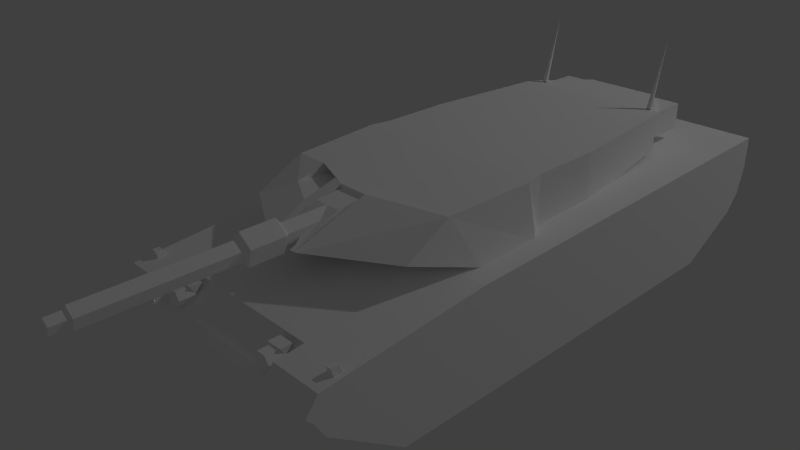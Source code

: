 # Source: Leopard.blend  (saved by Blender 2.75.0; exported with 4.5.12 LTS)
import bpy
from mathutils import Matrix  # noqa: F401  (used for matrix-valued properties, if any)

bpy.ops.wm.read_factory_settings(use_empty=True)
scene = bpy.context.scene
scene.name = 'Scene'

# ---- collections
col_collection_1 = bpy.data.collections.new('Collection 1'); scene.collection.children.link(col_collection_1)

# ---- materials (node trees are filled in below, after node groups)
mat_gr_turret = bpy.data.materials.new('GR_Turret')
mat_gr_turret.alpha_threshold = 0.0
mat_gr_turret.use_transparent_shadow = False
mat_gr_turret.diffuse_color = (1.0, 1.0, 1.0, 1.0)
mat_gr_turret.specular_color = (0.2, 0.2, 0.2)
mat_gr_turret.roughness = 0.5
mat_gr_hull = bpy.data.materials.new('GR_Hull')
mat_gr_hull.alpha_threshold = 0.0
mat_gr_hull.use_transparent_shadow = False
mat_gr_hull.diffuse_color = (1.0, 1.0, 1.0, 1.0)
mat_gr_hull.specular_color = (0.2, 0.2, 0.2)
mat_gr_hull.roughness = 0.5
mat_gr_barrel = bpy.data.materials.new('GR_Barrel')
mat_gr_barrel.alpha_threshold = 0.0
mat_gr_barrel.use_transparent_shadow = False
mat_gr_barrel.diffuse_color = (1.0, 1.0, 1.0, 1.0)
mat_gr_barrel.specular_color = (0.2, 0.2, 0.2)
mat_gr_barrel.roughness = 0.5

# ---- material node trees

# ---- world
world_world = bpy.data.worlds.new('World'); scene.world = world_world
world_world.color = (0.05088, 0.05088, 0.05088)
world_world.use_sun_shadow = False
world_world.sun_shadow_jitter_overblur = 0.0
world_world.cycles.sampling_method = 'MANUAL'
world_world.cycles.sample_map_resolution = 256

# ---- cameras
cam_camera = bpy.data.cameras.new('Camera')
cam_camera.clip_end = 100.0
cam_camera.lens = 35.0
cam_camera.sensor_width = 32.0
cam_camera.sensor_height = 18.0
cam_camera.ortho_scale = 7.314
cam_camera.dof.focus_distance = 0.0
cam_camera.dof.aperture_fstop = 128.0

# ---- lights
light_spot_001 = bpy.data.lights.new('Spot.001', 'SPOT')
light_spot_001.transmission_factor = 0.0
light_spot_001.energy = 100.0
light_spot_001.shadow_buffer_clip_start = 0.5
light_spot_001.shadow_soft_size = 0.1
light_spot_001.shadow_maximum_resolution = 0.006
light_spot_001.use_absolute_resolution = True
light_spot_001.spot_size = 0.5236
light_spot_001.cycles.use_multiple_importance_sampling = False
light_spot = bpy.data.lights.new('Spot', 'SPOT')
light_spot.transmission_factor = 0.0
light_spot.energy = 100.0
light_spot.shadow_buffer_clip_start = 0.5
light_spot.shadow_soft_size = 0.1
light_spot.shadow_maximum_resolution = 0.006
light_spot.use_absolute_resolution = True
light_spot.spot_size = 0.5236
light_spot.cycles.use_multiple_importance_sampling = False
light_lamp = bpy.data.lights.new('Lamp', 'POINT')
light_lamp.transmission_factor = 0.0
light_lamp.cutoff_distance = 30.0
light_lamp.energy = 100.0
light_lamp.shadow_buffer_clip_start = 1.001
light_lamp.shadow_soft_size = 0.1
light_lamp.shadow_maximum_resolution = 0.006
light_lamp.use_absolute_resolution = True
light_lamp.cycles.use_multiple_importance_sampling = False

# ---- meshes
me_gr_turret = bpy.data.meshes.new('GR_Turret')
me_gr_turret.from_pydata([(-0.2686, -0.5531, 0.6692), (-0.2539, -0.4664, 0.6571), (-0.2539, -0.4664, 0.6268), (-0.2795, -0.6712, 0.6268), (-0.2686, -0.5531, 0.6692), (-0.2539, -0.4664, 0.6268), (-0.1295, -0.6082, 0.6692), (-0.1222, -0.5216, 0.6571), (-0.2539, -0.4664, 0.6571), (-0.2686, -0.5531, 0.6692), (-0.1295, -0.6082, 0.6692), (-0.2539, -0.4664, 0.6571), (-0.1295, -0.7579, 0.6268), (-0.1222, -0.5216, 0.6268), (-0.1222, -0.5216, 0.6571), (-0.1295, -0.6082, 0.6692), (-0.1295, -0.7579, 0.6268), (-0.1222, -0.5216, 0.6571), (-0.2795, -0.6712, 0.6268), (-0.2539, -0.4664, 0.6268), (-0.1222, -0.5216, 0.6268), (-0.1295, -0.7579, 0.6268), (-0.2795, -0.6712, 0.6268), (-0.1222, -0.5216, 0.6268), (-0.1222, -0.5216, 0.6571), (-0.1222, -0.5216, 0.6268), (-0.2539, -0.4664, 0.6268), (-0.2539, -0.4664, 0.6571), (-0.1222, -0.5216, 0.6571), (-0.2539, -0.4664, 0.6268), (-0.07466, -0.6319, 0.6692), (-0.1295, -0.6082, 0.6692), (-0.2686, -0.5531, 0.6692), (0.0607, -0.6319, 0.6692), (-0.07466, -0.6319, 0.6692), (-0.2686, -0.5531, 0.6692), (0.3973, -0.5531, 0.6692), (0.0607, -0.6319, 0.6692), (-0.2686, -0.5531, 0.6692), (0.3973, -0.5531, 0.6692), (-0.2686, -0.5531, 0.6692), (-0.4112, -0.5531, 0.6692), (0.4192, -0.1592, 0.6813), (0.3973, -0.5531, 0.6692), (-0.4112, -0.5531, 0.6692), (-0.4332, -0.1592, 0.6813), (0.4192, -0.1592, 0.6813), (-0.4112, -0.5531, 0.6692), (0.03875, -0.6319, 0.4734), (0.05339, -0.6319, 0.4734), (0.05339, -0.6319, 0.653), (0.03875, -0.6319, 0.5683), (0.03875, -0.6319, 0.4734), (0.05339, -0.6319, 0.653), (0.01315, -0.6319, 0.5945), (0.03875, -0.6319, 0.5683), (0.05339, -0.6319, 0.653), (-0.0271, -0.6319, 0.5945), (0.01315, -0.6319, 0.5945), (0.05339, -0.6319, 0.653), (-0.06734, -0.6319, 0.4734), (-0.05271, -0.6319, 0.4734), (-0.05271, -0.6319, 0.5683), (-0.06734, -0.6319, 0.653), (-0.06734, -0.6319, 0.4734), (-0.05271, -0.6319, 0.5683), (-0.06734, -0.6319, 0.653), (-0.05271, -0.6319, 0.5683), (-0.0271, -0.6319, 0.5945), (-0.06734, -0.6319, 0.653), (-0.0271, -0.6319, 0.5945), (0.05339, -0.6319, 0.653), (0.05339, -0.6319, 0.4734), (0.03875, -0.6319, 0.4734), (0.03875, -0.75, 0.4855), (0.05339, -0.75, 0.4855), (0.05339, -0.6319, 0.4734), (0.03875, -0.75, 0.4855), (-0.05271, -0.75, 0.4855), (-0.05271, -0.6319, 0.4734), (-0.06734, -0.6319, 0.4734), (-0.06734, -0.75, 0.4855), (-0.05271, -0.75, 0.4855), (-0.06734, -0.6319, 0.4734), (0.03875, -0.75, 0.4855), (0.03875, -0.9549, 0.5582), (0.05339, -0.9549, 0.5582), (0.05339, -0.75, 0.4855), (0.03875, -0.75, 0.4855), (0.05339, -0.9549, 0.5582), (-0.06734, -0.75, 0.4855), (-0.06734, -0.9549, 0.5582), (-0.05271, -0.9549, 0.5582), (-0.05271, -0.75, 0.4855), (-0.06734, -0.75, 0.4855), (-0.05271, -0.9549, 0.5582), (-0.05271, -0.9312, 0.5683), (-0.05271, -0.9549, 0.5582), (-0.06734, -0.9549, 0.5582), (-0.0271, -0.8761, 0.5945), (-0.05271, -0.9312, 0.5683), (-0.06734, -0.9549, 0.5582), (0.05339, -0.9549, 0.5582), (0.03875, -0.9549, 0.5582), (0.03875, -0.9312, 0.5683), (0.05339, -0.9549, 0.5582), (0.03875, -0.9312, 0.5683), (0.01315, -0.8761, 0.5945), (0.05339, -0.75, 0.645), (0.05339, -0.9549, 0.5582), (0.01315, -0.8761, 0.5945), (0.05339, -0.75, 0.645), (0.01315, -0.8761, 0.5945), (-0.0271, -0.8761, 0.5945), (-0.06734, -0.75, 0.645), (0.05339, -0.75, 0.645), (-0.0271, -0.8761, 0.5945), (-0.06734, -0.75, 0.645), (-0.0271, -0.8761, 0.5945), (-0.06734, -0.9549, 0.5582), (-0.06734, -0.75, 0.4855), (-0.06734, -0.6319, 0.4734), (-0.06734, -0.6319, 0.653), (-0.06734, -0.9549, 0.5582), (-0.06734, -0.75, 0.4855), (-0.06734, -0.6319, 0.653), (-0.06734, -0.75, 0.645), (-0.06734, -0.9549, 0.5582), (-0.06734, -0.6319, 0.653), (0.05339, -0.6319, 0.4734), (0.05339, -0.75, 0.4855), (0.05339, -0.9549, 0.5582), (0.05339, -0.6319, 0.653), (0.05339, -0.6319, 0.4734), (0.05339, -0.9549, 0.5582), (0.05339, -0.75, 0.645), (0.05339, -0.6319, 0.653), (0.05339, -0.9549, 0.5582), (0.05339, -0.6319, 0.653), (0.05339, -0.75, 0.645), (-0.06734, -0.75, 0.645), (-0.06734, -0.6319, 0.653), (0.05339, -0.6319, 0.653), (-0.06734, -0.75, 0.645), (-0.05271, -0.75, 0.4855), (-0.05271, -0.9549, 0.5582), (-0.05271, -0.9312, 0.5683), (-0.05271, -0.6319, 0.4734), (-0.05271, -0.75, 0.4855), (-0.05271, -0.9312, 0.5683), (-0.05271, -0.6319, 0.5683), (-0.05271, -0.6319, 0.4734), (-0.05271, -0.9312, 0.5683), (0.03875, -0.9549, 0.5582), (0.03875, -0.75, 0.4855), (0.03875, -0.6319, 0.4734), (0.03875, -0.9312, 0.5683), (0.03875, -0.9549, 0.5582), (0.03875, -0.6319, 0.4734), (0.03875, -0.6319, 0.5683), (0.03875, -0.9312, 0.5683), (0.03875, -0.6319, 0.4734), (0.01315, -0.6319, 0.5945), (0.01315, -0.8761, 0.5945), (0.03875, -0.9312, 0.5683), (0.03875, -0.6319, 0.5683), (0.01315, -0.6319, 0.5945), (0.03875, -0.9312, 0.5683), (0.01315, -0.8761, 0.5945), (0.01315, -0.6319, 0.5945), (-0.0271, -0.6319, 0.5945), (-0.0271, -0.8761, 0.5945), (0.01315, -0.8761, 0.5945), (-0.0271, -0.6319, 0.5945), (-0.0271, -0.8761, 0.5945), (-0.0271, -0.6319, 0.5945), (-0.05271, -0.6319, 0.5683), (-0.05271, -0.9312, 0.5683), (-0.0271, -0.8761, 0.5945), (-0.05271, -0.6319, 0.5683), (-0.2942, 0.9201, 0.976), (-0.3015, 0.8414, 0.6813), (-0.2832, 0.8414, 0.6813), (-0.2942, 0.9201, 0.976), (-0.2832, 0.8256, 0.6833), (-0.3015, 0.8256, 0.6833), (-0.2942, 0.9201, 0.976), (-0.3015, 0.8256, 0.6833), (-0.3015, 0.8414, 0.6813), (-0.2942, 0.9201, 0.976), (-0.2832, 0.8414, 0.6813), (-0.2832, 0.8256, 0.6833), (0.2802, 0.9201, 0.976), (0.2692, 0.8414, 0.6813), (0.2875, 0.8414, 0.6813), (0.2802, 0.9201, 0.976), (0.2875, 0.8256, 0.6833), (0.2692, 0.8256, 0.6833), (0.2802, 0.9201, 0.976), (0.2875, 0.8414, 0.6813), (0.2875, 0.8256, 0.6833), (0.2802, 0.9201, 0.976), (0.2692, 0.8256, 0.6833), (0.2692, 0.8414, 0.6813), (0.2985, 1.046, 0.544), (0.2985, 0.8492, 0.544), (0.2985, 0.8492, 0.6611), (0.2985, 1.046, 0.6611), (0.2985, 1.046, 0.544), (0.2985, 0.8492, 0.6611), (0.1705, 1.046, 0.6611), (0.1705, 1.046, 0.544), (0.2985, 1.046, 0.544), (0.2985, 1.046, 0.6611), (0.1705, 1.046, 0.6611), (0.2985, 1.046, 0.544), (0.2985, 1.046, 0.6611), (0.2985, 0.8492, 0.6611), (0.1705, 1.046, 0.6611), (0.2985, 1.046, 0.544), (0.1705, 1.046, 0.544), (0.2985, 0.8492, 0.544), (-0.3125, 0.8492, 0.6611), (-0.3125, 0.8492, 0.544), (-0.3125, 1.046, 0.544), (-0.3125, 1.046, 0.6611), (-0.3125, 0.8492, 0.6611), (-0.3125, 1.046, 0.544), (-0.1844, 1.046, 0.544), (-0.1844, 1.046, 0.6611), (-0.3125, 1.046, 0.6611), (-0.3125, 1.046, 0.544), (-0.1844, 1.046, 0.544), (-0.3125, 1.046, 0.6611), (-0.3125, 1.046, 0.6611), (-0.1844, 1.046, 0.6611), (-0.3125, 0.8492, 0.6611), (-0.3125, 1.046, 0.544), (-0.3125, 0.8492, 0.544), (-0.1844, 1.046, 0.544), (-0.4185, -0.7579, 0.5622), (-0.2795, -0.6712, 0.6268), (-0.1295, -0.7579, 0.6268), (-0.07831, -0.9549, 0.5622), (-0.4185, -0.7579, 0.5622), (-0.1295, -0.7579, 0.6268), (-0.4112, -0.5531, 0.6692), (-0.2686, -0.5531, 0.6692), (-0.2795, -0.6712, 0.6268), (-0.4185, -0.7579, 0.5622), (-0.4112, -0.5531, 0.6692), (-0.2795, -0.6712, 0.6268), (-0.1295, -0.7579, 0.6268), (-0.1295, -0.6082, 0.6692), (-0.07466, -0.6319, 0.6692), (-0.07831, -0.9549, 0.5622), (-0.1295, -0.7579, 0.6268), (-0.07466, -0.6319, 0.6692), (-0.4734, -0.4507, 0.4613), (-0.4112, -0.5531, 0.6692), (-0.4185, -0.7579, 0.5622), (-0.07466, -0.6319, 0.6692), (-0.07466, -0.6319, 0.4613), (-0.07831, -0.9549, 0.5622), (-0.4734, -0.4507, 0.4613), (-0.4185, -0.7579, 0.5622), (-0.07831, -0.9549, 0.5622), (-0.07466, -0.6319, 0.4613), (-0.4734, -0.4507, 0.4613), (-0.07831, -0.9549, 0.5622), (0.0607, -0.6319, 0.4613), (0.06436, -0.9549, 0.5582), (0.4046, -0.7579, 0.5622), (0.4595, -0.4507, 0.4613), (0.0607, -0.6319, 0.4613), (0.4046, -0.7579, 0.5622), (0.0607, -0.6319, 0.4613), (0.0607, -0.6319, 0.6692), (0.06436, -0.9549, 0.5582), (0.3973, -0.5531, 0.6692), (0.4046, -0.7579, 0.5622), (0.06436, -0.9549, 0.5582), (0.0607, -0.6319, 0.6692), (0.3973, -0.5531, 0.6692), (0.06436, -0.9549, 0.5582), (0.3973, -0.5531, 0.6692), (0.4595, -0.4507, 0.4613), (0.4046, -0.7579, 0.5622), (0.0607, -0.6319, 0.4613), (-0.07466, -0.6319, 0.4613), (-0.07466, -0.6319, 0.6692), (0.0607, -0.6319, 0.6692), (0.0607, -0.6319, 0.4613), (-0.07466, -0.6319, 0.6692), (0.4595, -0.1592, 0.4613), (0.4595, -0.4507, 0.4613), (0.3973, -0.5531, 0.6692), (0.4192, -0.1592, 0.6813), (0.4595, -0.1592, 0.4613), (0.3973, -0.5531, 0.6692), (-0.4734, -0.4507, 0.4613), (-0.4734, -0.1592, 0.4613), (-0.4332, -0.1592, 0.6813), (-0.4112, -0.5531, 0.6692), (-0.4734, -0.4507, 0.4613), (-0.4332, -0.1592, 0.6813), (0.4009, -0.07251, 0.4613), (0.4595, -0.1592, 0.4613), (0.4192, -0.1592, 0.6813), (0.4009, -0.07251, 0.6813), (0.4009, -0.07251, 0.4613), (0.4192, -0.1592, 0.6813), (-0.4734, -0.1592, 0.4613), (-0.4149, -0.07251, 0.4613), (-0.4149, -0.07251, 0.6813), (-0.4332, -0.1592, 0.6813), (-0.4734, -0.1592, 0.4613), (-0.4149, -0.07251, 0.6813), (0.4009, 0.2347, 0.4613), (0.4009, -0.07251, 0.4613), (0.4009, -0.07251, 0.6813), (0.4009, 0.2347, 0.6813), (0.4009, 0.2347, 0.4613), (0.4009, -0.07251, 0.6813), (-0.4149, -0.07251, 0.4613), (-0.4149, 0.2347, 0.4613), (-0.4149, 0.2347, 0.6813), (-0.4149, -0.07251, 0.6813), (-0.4149, -0.07251, 0.4613), (-0.4149, 0.2347, 0.6813), (0.3424, 0.7941, 0.5178), (0.4009, 0.2347, 0.4613), (0.4009, 0.2347, 0.6813), (0.3424, 0.7941, 0.6813), (0.3424, 0.7941, 0.5178), (0.4009, 0.2347, 0.6813), (-0.4149, 0.2347, 0.4613), (-0.3564, 0.7941, 0.5178), (-0.3564, 0.7941, 0.6813), (-0.4149, 0.2347, 0.6813), (-0.4149, 0.2347, 0.4613), (-0.3564, 0.7941, 0.6813), (-0.1771, 1.054, 0.5299), (0.1631, 1.054, 0.5299), (0.1631, 1.054, 0.6692), (-0.1771, 1.054, 0.6692), (-0.1771, 1.054, 0.5299), (0.1631, 1.054, 0.6692), (0.1631, 1.054, 0.5299), (0.3424, 0.7941, 0.5178), (0.3424, 0.7941, 0.6813), (0.1631, 1.054, 0.6692), (0.1631, 1.054, 0.5299), (0.3424, 0.7941, 0.6813), (-0.3564, 0.7941, 0.5178), (-0.1771, 1.054, 0.5299), (-0.1771, 1.054, 0.6692), (-0.3564, 0.7941, 0.6813), (-0.3564, 0.7941, 0.5178), (-0.1771, 1.054, 0.6692), (-0.1771, 1.054, 0.5299), (-0.3564, 0.7941, 0.5178), (0.3424, 0.7941, 0.5178), (0.1631, 1.054, 0.5299), (-0.1771, 1.054, 0.5299), (0.3424, 0.7941, 0.5178), (0.3424, 0.7941, 0.6813), (-0.3564, 0.7941, 0.6813), (-0.1771, 1.054, 0.6692), (0.1631, 1.054, 0.6692), (0.3424, 0.7941, 0.6813), (-0.1771, 1.054, 0.6692), (-0.3564, 0.7941, 0.5178), (-0.4149, 0.2347, 0.4613), (0.4009, 0.2347, 0.4613), (0.3424, 0.7941, 0.5178), (-0.3564, 0.7941, 0.5178), (0.4009, 0.2347, 0.4613), (0.4009, 0.2347, 0.6813), (-0.4149, 0.2347, 0.6813), (-0.3564, 0.7941, 0.6813), (0.3424, 0.7941, 0.6813), (0.4009, 0.2347, 0.6813), (-0.3564, 0.7941, 0.6813), (-0.4149, 0.2347, 0.4613), (-0.4149, -0.07251, 0.4613), (0.4009, -0.07251, 0.4613), (0.4009, 0.2347, 0.4613), (-0.4149, 0.2347, 0.4613), (0.4009, -0.07251, 0.4613), (0.4009, -0.07251, 0.6813), (-0.4149, -0.07251, 0.6813), (-0.4149, 0.2347, 0.6813), (0.4009, 0.2347, 0.6813), (0.4009, -0.07251, 0.6813), (-0.4149, 0.2347, 0.6813), (-0.4149, -0.07251, 0.4613), (-0.4734, -0.1592, 0.4613), (0.4595, -0.1592, 0.4613), (0.4009, -0.07251, 0.4613), (-0.4149, -0.07251, 0.4613), (0.4595, -0.1592, 0.4613), (0.4192, -0.1592, 0.6813), (-0.4332, -0.1592, 0.6813), (-0.4149, -0.07251, 0.6813), (0.4009, -0.07251, 0.6813), (0.4192, -0.1592, 0.6813), (-0.4149, -0.07251, 0.6813), (-0.4734, -0.1592, 0.4613), (-0.4734, -0.4507, 0.4613), (0.4595, -0.4507, 0.4613), (0.4595, -0.1592, 0.4613), (-0.4734, -0.1592, 0.4613), (0.4595, -0.4507, 0.4613), (-0.4734, -0.4507, 0.4613), (-0.07466, -0.6319, 0.4613), (0.0607, -0.6319, 0.4613), (0.4595, -0.4507, 0.4613), (-0.4734, -0.4507, 0.4613), (0.0607, -0.6319, 0.4613), (-0.008805, -0.6555, 0.542), (0.0168, -0.6555, 0.5077), (0.0351, -0.6555, 0.5541), (-0.008805, -0.6555, 0.542), (-0.03441, -0.6555, 0.5077), (0.0168, -0.6555, 0.5077), (-0.008805, -0.6555, 0.542), (-0.04905, -0.6555, 0.5541), (-0.03441, -0.6555, 0.5077), (-0.008805, -0.6555, 0.542), (-0.008805, -0.6555, 0.5844), (-0.04905, -0.6555, 0.5541), (-0.008805, -0.6555, 0.542), (0.0351, -0.6555, 0.5541), (-0.008805, -0.6555, 0.5844)], [], [(2, 1, 0), (5, 4, 3), (8, 7, 6), (11, 10, 9), (14, 13, 12), (17, 16, 15), (20, 19, 18), (23, 22, 21), (26, 25, 24), (29, 28, 27), (32, 31, 30), (35, 34, 33), (38, 37, 36), (41, 40, 39), (44, 43, 42), (47, 46, 45), (50, 49, 48), (53, 52, 51), (56, 55, 54), (59, 58, 57), (62, 61, 60), (65, 64, 63), (68, 67, 66), (71, 70, 69), (74, 73, 72), (77, 76, 75), (80, 79, 78), (83, 82, 81), (86, 85, 84), (89, 88, 87), (92, 91, 90), (95, 94, 93), (98, 97, 96), (101, 100, 99), (104, 103, 102), (107, 106, 105), (110, 109, 108), (113, 112, 111), (116, 115, 114), (119, 118, 117), (122, 121, 120), (125, 124, 123), (128, 127, 126), (131, 130, 129), (134, 133, 132), (137, 136, 135), (140, 139, 138), (143, 142, 141), (146, 145, 144), (149, 148, 147), (152, 151, 150), (155, 154, 153), (158, 157, 156), (161, 160, 159), (164, 163, 162), (167, 166, 165), (170, 169, 168), (173, 172, 171), (176, 175, 174), (179, 178, 177), (182, 181, 180), (185, 184, 183), (188, 187, 186), (191, 190, 189), (194, 193, 192), (197, 196, 195), (200, 199, 198), (203, 202, 201), (206, 205, 204), (209, 208, 207), (212, 211, 210), (215, 214, 213), (218, 217, 216), (221, 220, 219), (224, 223, 222), (227, 226, 225), (230, 229, 228), (233, 232, 231), (236, 235, 234), (239, 238, 237), (242, 241, 240), (245, 244, 243), (248, 247, 246), (251, 250, 249), (254, 253, 252), (257, 256, 255), (260, 259, 258), (263, 262, 261), (266, 265, 264), (269, 268, 267), (272, 271, 270), (275, 274, 273), (278, 277, 276), (281, 280, 279), (284, 283, 282), (287, 286, 285), (290, 289, 288), (293, 292, 291), (296, 295, 294), (299, 298, 297), (302, 301, 300), (305, 304, 303), (308, 307, 306), (311, 310, 309), (314, 313, 312), (317, 316, 315), (320, 319, 318), (323, 322, 321), (326, 325, 324), (329, 328, 327), (332, 331, 330), (335, 334, 333), (338, 337, 336), (341, 340, 339), (344, 343, 342), (347, 346, 345), (350, 349, 348), (353, 352, 351), (356, 355, 354), (359, 358, 357), (362, 361, 360), (365, 364, 363), (368, 367, 366), (371, 370, 369), (374, 373, 372), (377, 376, 375), (380, 379, 378), (383, 382, 381), (386, 385, 384), (389, 388, 387), (392, 391, 390), (395, 394, 393), (398, 397, 396), (401, 400, 399), (404, 403, 402), (407, 406, 405), (410, 409, 408), (413, 412, 411), (416, 415, 414), (419, 418, 417), (422, 421, 420), (425, 424, 423), (428, 427, 426), (431, 430, 429), (434, 433, 432)])
me_gr_turret.polygons.foreach_set('use_smooth', [0, 0, 0, 0, 0, 0, 0, 0, 0, 0, 0, 0, 0, 1, 0, 0, 0, 0, 0, 0, 0, 0, 0, 0, 0, 0, 0, 0, 0, 0, 0, 0, 0, 0, 0, 0, 0, 0, 0, 0, 0, 0, 0, 0, 0, 0, 0, 0, 0, 0, 0, 0, 0, 0, 0, 0, 0, 0, 0, 0, 0, 0, 0, 0, 0, 0, 0, 0, 0, 0, 0, 0, 0, 0, 0, 0, 0, 0, 0, 0, 0, 0, 0, 0, 0, 0, 0, 0, 0, 0, 0, 0, 0, 0, 0, 0, 0, 0, 0, 0, 0, 0, 0, 0, 0, 0, 0, 0, 0, 0, 0, 0, 0, 0, 0, 0, 0, 0, 0, 0, 0, 0, 0, 0, 0, 0, 0, 0, 0, 0, 0, 0, 0, 0, 0, 0, 0, 0, 0, 0, 0, 0, 0, 0, 0])
_uv = me_gr_turret.uv_layers.new(name='UV_Turret')
_uv.uv.foreach_set('vector', [0.6797, 0.1602, 0.6797, 0.1602, 0.6758, 0.1328, 0.6797, 0.1602, 0.6758, 0.1328, 0.6719, 0.08984, 0.6797, 0.1602, 0.7188, 0.1406, 0.7188, 0.1133, 0.6797, 0.1602, 0.7188, 0.1133, 0.6758, 0.1328, 0.7188, 0.1406, 0.7188, 0.1406, 0.7188, 0.06641, 0.7188, 0.1406, 0.7188, 0.06641, 0.7188, 0.1133, 0.7188, 0.1406, 0.6797, 0.1602, 0.6719, 0.08984, 0.7188, 0.1406, 0.6719, 0.08984, 0.7188, 0.06641, 0.6797, 0.1602, 0.7188, 0.1406, 0.7188, 0.1406, 0.6797, 0.1602, 0.7188, 0.1406, 0.6797, 0.1602, 0.6758, 0.1328, 0.7188, 0.1133, 0.7344, 0.1055, 0.6758, 0.1328, 0.7344, 0.1055, 0.7734, 0.1055, 0.6758, 0.1328, 0.7734, 0.1055, 0.8789, 0.1328, 0.6289, 0.1328, 0.6758, 0.1328, 0.8789, 0.1328, 0.6289, 0.1328, 0.8789, 0.1328, 0.8828, 0.2578, 0.6289, 0.1328, 0.8828, 0.2578, 0.625, 0.2578, 0.7734, 0.1055, 0.7734, 0.1055, 0.7656, 0.1055, 0.7734, 0.1055, 0.7656, 0.1055, 0.7656, 0.1055, 0.7734, 0.1055, 0.7656, 0.1055, 0.7578, 0.1055, 0.7734, 0.1055, 0.7578, 0.1055, 0.75, 0.1055, 0.7422, 0.1055, 0.7422, 0.1055, 0.7344, 0.1055, 0.7422, 0.1055, 0.7344, 0.1055, 0.7344, 0.1055, 0.75, 0.1055, 0.7422, 0.1055, 0.7344, 0.1055, 0.7734, 0.1055, 0.75, 0.1055, 0.7344, 0.1055, 0.7656, 0.07031, 0.7656, 0.1055, 0.7734, 0.1055, 0.7656, 0.07031, 0.7734, 0.1055, 0.7734, 0.07031, 0.7344, 0.1055, 0.7422, 0.1055, 0.7422, 0.07031, 0.7344, 0.1055, 0.7422, 0.07031, 0.7344, 0.07031, 0.7734, 0.003906, 0.7656, 0.003906, 0.7656, 0.07031, 0.7734, 0.003906, 0.7656, 0.07031, 0.7734, 0.07031, 0.7422, 0.003906, 0.7344, 0.003906, 0.7344, 0.07031, 0.7422, 0.003906, 0.7344, 0.07031, 0.7422, 0.07031, 0.7344, 0.003906, 0.7422, 0.003906, 0.7422, 0.007813, 0.7344, 0.003906, 0.7422, 0.007813, 0.75, 0.02734, 0.7656, 0.007813, 0.7656, 0.003906, 0.7734, 0.003906, 0.7578, 0.02734, 0.7656, 0.007813, 0.7734, 0.003906, 0.7578, 0.02734, 0.7734, 0.003906, 0.7734, 0.07031, 0.75, 0.02734, 0.7578, 0.02734, 0.7734, 0.07031, 0.75, 0.02734, 0.7734, 0.07031, 0.7344, 0.07031, 0.7344, 0.003906, 0.75, 0.02734, 0.7344, 0.07031, 0.7344, 0.1055, 0.7344, 0.1055, 0.7344, 0.07031, 0.7344, 0.1055, 0.7344, 0.07031, 0.7344, 0.003906, 0.7344, 0.1055, 0.7344, 0.003906, 0.7344, 0.07031, 0.7734, 0.003906, 0.7734, 0.07031, 0.7734, 0.1055, 0.7734, 0.003906, 0.7734, 0.1055, 0.7734, 0.1055, 0.7734, 0.003906, 0.7734, 0.1055, 0.7734, 0.07031, 0.7344, 0.07031, 0.7734, 0.07031, 0.7734, 0.1055, 0.7344, 0.07031, 0.7734, 0.1055, 0.7344, 0.1055, 0.7422, 0.007813, 0.7422, 0.003906, 0.7422, 0.07031, 0.7422, 0.007813, 0.7422, 0.07031, 0.7422, 0.1055, 0.7422, 0.007813, 0.7422, 0.1055, 0.7422, 0.1055, 0.7656, 0.1055, 0.7656, 0.07031, 0.7656, 0.003906, 0.7656, 0.1055, 0.7656, 0.003906, 0.7656, 0.007813, 0.7656, 0.1055, 0.7656, 0.007813, 0.7656, 0.1055, 0.7656, 0.007813, 0.7578, 0.02734, 0.7578, 0.1055, 0.7656, 0.007813, 0.7578, 0.1055, 0.7656, 0.1055, 0.75, 0.1055, 0.7578, 0.1055, 0.7578, 0.02734, 0.75, 0.1055, 0.7578, 0.02734, 0.75, 0.02734, 0.7422, 0.1055, 0.75, 0.1055, 0.75, 0.02734, 0.7422, 0.1055, 0.75, 0.02734, 0.7422, 0.007813, 0.668, 0.5742, 0.6641, 0.5742, 0.668, 0.6016, 0.6641, 0.5664, 0.668, 0.5664, 0.668, 0.6016, 0.6641, 0.5742, 0.6641, 0.5664, 0.668, 0.6016, 0.668, 0.5664, 0.668, 0.5742, 0.668, 0.6016, 0.8438, 0.5742, 0.8398, 0.5742, 0.8398, 0.6016, 0.8398, 0.5664, 0.8438, 0.5664, 0.8398, 0.6016, 0.8438, 0.5664, 0.8438, 0.5742, 0.8398, 0.6016, 0.8398, 0.5742, 0.8398, 0.5664, 0.8398, 0.6016, 0.9492, 0.7539, 0.9492, 0.7148, 0.9922, 0.7148, 0.9492, 0.7539, 0.9922, 0.7148, 0.9922, 0.7539, 0.3242, 0.6914, 0.3828, 0.6914, 0.3828, 0.7578, 0.3242, 0.6914, 0.3828, 0.7578, 0.3242, 0.7578, 0.8086, 0.6367, 0.8477, 0.5742, 0.8477, 0.6367, 0.8477, 0.5742, 0.8086, 0.6367, 0.8477, 0.6367, 0.9922, 0.7148, 0.9492, 0.7148, 0.9492, 0.7539, 0.9922, 0.7148, 0.9492, 0.7539, 0.9922, 0.7539, 0.6133, 0.7578, 0.5508, 0.7578, 0.5508, 0.6914, 0.6133, 0.7578, 0.5508, 0.6914, 0.6133, 0.6914, 0.6602, 0.5742, 0.6992, 0.6367, 0.6602, 0.6367, 0.6992, 0.6367, 0.6602, 0.5742, 0.6602, 0.6367, 0.7188, 0.06641, 0.6719, 0.08984, 0.6289, 0.06641, 0.7188, 0.06641, 0.6289, 0.06641, 0.7305, 0.003906, 0.6719, 0.08984, 0.6758, 0.1328, 0.6289, 0.1328, 0.6719, 0.08984, 0.6289, 0.1328, 0.6289, 0.06641, 0.7344, 0.1055, 0.7188, 0.1133, 0.7188, 0.06641, 0.7344, 0.1055, 0.7188, 0.06641, 0.7305, 0.003906, 0.625, 0.7188, 0.668, 0.7578, 0.6836, 0.6875, 0.9062, 0.375, 0.9062, 0.5078, 0.9062, 0.5078, 0.7305, 0.003906, 0.6289, 0.06641, 0.6133, 0.1602, 0.7305, 0.003906, 0.6133, 0.1602, 0.7344, 0.1055, 0.8789, 0.06641, 0.7773, 0.003906, 0.7734, 0.1055, 0.8789, 0.06641, 0.7734, 0.1055, 0.8945, 0.1602, 0.7773, 0.04688, 0.7734, 0.09375, 0.7734, 0.003906, 0.7773, 0.003906, 0.8789, 0.06641, 0.8789, 0.1328, 0.7773, 0.003906, 0.8789, 0.1328, 0.7734, 0.1055, 0.625, 0.7188, 0.6836, 0.6875, 0.668, 0.7578, 0.9062, 0.5078, 0.9062, 0.5078, 0.9883, 0.5078, 0.9062, 0.5078, 0.9883, 0.5078, 0.9883, 0.5078, 0.668, 0.7578, 0.6836, 0.6875, 0.7461, 0.6875, 0.668, 0.7578, 0.7461, 0.6875, 0.7461, 0.7617, 0.7461, 0.7617, 0.7461, 0.6875, 0.6836, 0.6875, 0.7461, 0.7617, 0.6836, 0.6875, 0.668, 0.7578, 0.7461, 0.7617, 0.7461, 0.6875, 0.7617, 0.6875, 0.7461, 0.7617, 0.7617, 0.6875, 0.7617, 0.7617, 0.7617, 0.7617, 0.7617, 0.6875, 0.7461, 0.6875, 0.7617, 0.7617, 0.7461, 0.6875, 0.7461, 0.7617, 0.7617, 0.7617, 0.7617, 0.6875, 0.8242, 0.6875, 0.7617, 0.7617, 0.8242, 0.6875, 0.8242, 0.7617, 0.8242, 0.7617, 0.8242, 0.6875, 0.7617, 0.6875, 0.8242, 0.7617, 0.7617, 0.6875, 0.7617, 0.7617, 0.8242, 0.7617, 0.8242, 0.6875, 0.9414, 0.707, 0.8242, 0.7617, 0.9414, 0.707, 0.9414, 0.7617, 0.9414, 0.7617, 0.9414, 0.707, 0.8242, 0.6875, 0.9414, 0.7617, 0.8242, 0.6875, 0.8242, 0.7617, 0.3867, 0.7656, 0.3867, 0.6836, 0.5469, 0.6836, 0.3867, 0.7656, 0.5469, 0.6836, 0.5469, 0.7656, 0.9414, 0.7617, 0.9414, 0.707, 0.9922, 0.7109, 0.9414, 0.7617, 0.9922, 0.7109, 0.9961, 0.7578, 0.9961, 0.7578, 0.9922, 0.7109, 0.9414, 0.707, 0.9961, 0.7578, 0.9414, 0.707, 0.9414, 0.7617, 0.8594, 0.5586, 0.6484, 0.5586, 0.7031, 0.6406, 0.8594, 0.5586, 0.7031, 0.6406, 0.8047, 0.6406, 0.7031, 0.6445, 0.6484, 0.5586, 0.8594, 0.5586, 0.7031, 0.6445, 0.8594, 0.5586, 0.8047, 0.6445, 0.8789, 0.3828, 0.6289, 0.3828, 0.6484, 0.5586, 0.8789, 0.3828, 0.6484, 0.5586, 0.8594, 0.5586, 0.6484, 0.5586, 0.6289, 0.3828, 0.8789, 0.3828, 0.6484, 0.5586, 0.8789, 0.3828, 0.8594, 0.5586, 0.8789, 0.2812, 0.6289, 0.2812, 0.6289, 0.3828, 0.8789, 0.2812, 0.6289, 0.3828, 0.8789, 0.3828, 0.6289, 0.3828, 0.6289, 0.2812, 0.8789, 0.2812, 0.6289, 0.3828, 0.8789, 0.2812, 0.8789, 0.3828, 0.8945, 0.2578, 0.6133, 0.2578, 0.6289, 0.2812, 0.8945, 0.2578, 0.6289, 0.2812, 0.8789, 0.2812, 0.6289, 0.2812, 0.625, 0.2578, 0.8828, 0.2578, 0.6289, 0.2812, 0.8828, 0.2578, 0.8789, 0.2812, 0.8945, 0.1602, 0.6133, 0.1602, 0.6133, 0.2578, 0.8945, 0.1602, 0.6133, 0.2578, 0.8945, 0.2578, 0.7734, 0.1055, 0.7344, 0.1055, 0.6133, 0.1602, 0.7734, 0.1055, 0.6133, 0.1602, 0.8945, 0.1602, 0.9688, 0.4961, 0.9609, 0.4961, 0.9453, 0.4961, 0.9609, 0.4961, 0.9297, 0.4961, 0.9453, 0.4961, 0.9297, 0.4961, 0.9219, 0.4961, 0.9453, 0.4961, 0.9219, 0.4961, 0.9453, 0.4961, 0.9453, 0.4961, 0.9453, 0.4961, 0.9688, 0.4961, 0.9453, 0.4961])
me_gr_turret.materials.append(mat_gr_turret)
me_gr_turret.use_remesh_preserve_volume = False
me_gr_turret.use_remesh_preserve_attributes = False
me_gr_turret.use_mirror_vertex_groups = False
me_gr_turret.update()
me_gr_hull = bpy.data.meshes.new('GR_Hull')
me_gr_hull.from_pydata([(0.5506, -1.251, 0.3961), (0.3327, -1.251, 0.3961), (0.3327, -1.231, 0.3981), (0.5506, -1.251, 0.3961), (0.3327, -1.231, 0.3981), (0.3327, -1.13, 0.408), (0.5506, -1.231, 0.3981), (0.5506, -1.251, 0.3961), (0.3327, -1.13, 0.408), (0.5506, -1.13, 0.408), (0.5506, -1.231, 0.3981), (0.3327, -1.13, 0.408), (0.3327, -1.292, 0.3524), (0.3327, -1.241, 0.3206), (0.3327, -1.231, 0.3981), (0.3327, -1.251, 0.3961), (0.3327, -1.292, 0.3524), (0.3327, -1.231, 0.3981), (0.3327, -1.251, 0.3961), (0.5506, -1.251, 0.3961), (0.3327, -1.292, 0.3524), (0.3327, -1.292, 0.3524), (0.3327, -1.302, 0.3285), (0.3327, -1.272, 0.2968), (0.3327, -1.241, 0.3206), (0.3327, -1.292, 0.3524), (0.3327, -1.272, 0.2968), (0.3327, -1.302, 0.3285), (0.5506, -1.302, 0.3285), (0.5506, -1.272, 0.2968), (0.3327, -1.272, 0.2968), (0.3327, -1.302, 0.3285), (0.5506, -1.272, 0.2968), (0.5506, -1.302, 0.3285), (0.5506, -1.251, 0.3961), (0.5506, -1.231, 0.3981), (0.5506, -1.272, 0.2968), (0.5506, -1.302, 0.3285), (0.5506, -1.231, 0.3981), (0.5506, -1.272, 0.2968), (0.5506, -1.231, 0.2272), (0.3327, -1.231, 0.2272), (0.3327, -1.272, 0.2968), (0.5506, -1.272, 0.2968), (0.3327, -1.231, 0.2272), (0.3327, -1.231, 0.3981), (0.3327, -1.241, 0.3206), (0.3327, -1.201, 0.3464), (0.3327, -1.231, 0.3981), (0.3327, -1.201, 0.3464), (0.3327, -1.13, 0.3961), (0.3327, -1.13, 0.408), (0.3327, -1.231, 0.3981), (0.3327, -1.13, 0.3961), (0.3327, -1.231, 0.2272), (0.3284, -0.9084, -0.005311), (0.3327, -0.9589, 0.1676), (0.5506, -0.9589, 0.1676), (0.5506, -0.9084, -0.005311), (0.5506, -1.231, 0.2272), (0.5506, -1.251, 0.3961), (0.5506, -1.302, 0.3285), (0.3327, -1.302, 0.3285), (0.3327, -1.292, 0.3524), (0.5506, -1.251, 0.3961), (0.3327, -1.302, 0.3285), (0.5506, -0.9084, -0.005311), (0.3284, -0.9084, -0.005311), (0.3327, -1.231, 0.2272), (0.5506, -1.231, 0.2272), (0.5506, -0.9084, -0.005311), (0.3327, -1.231, 0.2272), (-0.3211, -1.251, 0.3961), (-0.539, -1.251, 0.3961), (-0.539, -1.231, 0.3981), (-0.3211, -1.231, 0.3981), (-0.3211, -1.251, 0.3961), (-0.539, -1.231, 0.3981), (-0.3211, -1.13, 0.408), (-0.3211, -1.231, 0.3981), (-0.539, -1.231, 0.3981), (-0.539, -1.13, 0.408), (-0.3211, -1.13, 0.408), (-0.539, -1.231, 0.3981), (-0.3211, -1.231, 0.3981), (-0.3211, -1.241, 0.3206), (-0.3211, -1.292, 0.3524), (-0.3211, -1.251, 0.3961), (-0.3211, -1.231, 0.3981), (-0.3211, -1.292, 0.3524), (-0.3211, -1.251, 0.3961), (-0.3211, -1.292, 0.3524), (-0.539, -1.251, 0.3961), (-0.539, 0.8877, -0.005312), (-0.3211, 0.8877, -0.005312), (-0.3211, 1.18, 0.1596), (-0.539, 1.18, 0.1596), (-0.539, 0.8877, -0.005312), (-0.3211, 1.18, 0.1596), (-0.539, 1.18, 0.1596), (-0.3211, 1.18, 0.1596), (-0.3211, 1.241, 0.2351), (-0.539, 1.241, 0.2351), (-0.539, 1.18, 0.1596), (-0.3211, 1.241, 0.2351), (0.3284, 1.18, 0.1596), (0.5506, 1.18, 0.1596), (0.5506, 1.241, 0.2351), (0.3284, 1.241, 0.2351), (0.3284, 1.18, 0.1596), (0.5506, 1.241, 0.2351), (0.3284, 0.8877, -0.005311), (0.5506, 0.8877, -0.005311), (0.5506, 1.18, 0.1596), (0.3284, 1.18, 0.1596), (0.3284, 0.8877, -0.005311), (0.5506, 1.18, 0.1596), (-0.3126, 1.261, 0.1477), (-0.3126, 1.261, 0.3266), (-0.5347, 1.261, 0.3266), (-0.5347, 1.261, 0.1477), (-0.3126, 1.261, 0.1477), (-0.5347, 1.261, 0.3266), (0.542, 1.261, 0.3266), (0.3198, 1.261, 0.3266), (0.3198, 1.261, 0.1477), (0.542, 1.261, 0.1477), (0.542, 1.261, 0.3266), (0.3198, 1.261, 0.1477), (-0.3211, -1.272, 0.2968), (-0.3211, -1.302, 0.3285), (-0.3211, -1.292, 0.3524), (-0.3211, -1.241, 0.3206), (-0.3211, -1.272, 0.2968), (-0.3211, -1.292, 0.3524), (-0.539, -1.272, 0.2968), (-0.539, -1.302, 0.3285), (-0.3211, -1.302, 0.3285), (-0.3211, -1.272, 0.2968), (-0.539, -1.272, 0.2968), (-0.3211, -1.302, 0.3285), (-0.539, -1.231, 0.3981), (-0.539, -1.251, 0.3961), (-0.539, -1.302, 0.3285), (-0.539, -1.272, 0.2968), (-0.539, -1.231, 0.3981), (-0.539, -1.302, 0.3285), (-0.539, -0.9589, 0.1676), (-0.539, -0.5351, 0.1676), (-0.539, -0.5351, 0.3524), (-0.539, -1.231, 0.2272), (-0.539, -0.9589, 0.1676), (-0.539, -0.5351, 0.3524), (-0.539, -1.272, 0.2968), (-0.539, -1.231, 0.2272), (-0.539, -0.5351, 0.3524), (0.5506, -0.9589, 0.1676), (0.5506, -1.231, 0.2272), (0.5506, -1.272, 0.2968), (0.5506, -0.5351, 0.1676), (0.5506, -0.9589, 0.1676), (0.5506, -1.272, 0.2968), (0.5506, -0.5351, 0.3524), (0.5506, -0.5351, 0.1676), (0.5506, -1.272, 0.2968), (-0.3211, -1.231, 0.2272), (-0.539, -1.231, 0.2272), (-0.539, -1.272, 0.2968), (-0.3211, -1.272, 0.2968), (-0.3211, -1.231, 0.2272), (-0.539, -1.272, 0.2968), (-0.539, -1.231, 0.3981), (-0.539, -1.272, 0.2968), (-0.539, -0.5351, 0.3524), (0.5506, -1.231, 0.3981), (0.5506, -0.5351, 0.3524), (0.5506, -1.272, 0.2968), (-0.3211, -1.241, 0.3206), (0.3327, -1.241, 0.3206), (0.3327, -1.272, 0.2968), (-0.3211, -1.272, 0.2968), (-0.3211, -1.241, 0.3206), (0.3327, -1.272, 0.2968), (-0.2784, -1.251, 0.3961), (-0.2955, -1.251, 0.3663), (-0.2955, -1.181, 0.3663), (-0.2784, -1.181, 0.3961), (-0.2784, -1.251, 0.3961), (-0.2955, -1.181, 0.3663), (-0.2955, -1.251, 0.3663), (-0.2784, -1.251, 0.3365), (-0.2784, -1.181, 0.3365), (-0.2955, -1.181, 0.3663), (-0.2955, -1.251, 0.3663), (-0.2784, -1.181, 0.3365), (-0.2784, -1.251, 0.3365), (-0.2399, -1.251, 0.3365), (-0.2399, -1.181, 0.3365), (-0.2784, -1.181, 0.3365), (-0.2784, -1.251, 0.3365), (-0.2399, -1.181, 0.3365), (-0.2399, -1.251, 0.3365), (-0.2228, -1.251, 0.3663), (-0.2228, -1.181, 0.3663), (-0.2399, -1.181, 0.3365), (-0.2399, -1.251, 0.3365), (-0.2228, -1.181, 0.3663), (-0.2228, -1.251, 0.3663), (-0.2399, -1.251, 0.3961), (-0.2399, -1.181, 0.3961), (-0.2228, -1.181, 0.3663), (-0.2228, -1.251, 0.3663), (-0.2399, -1.181, 0.3961), (-0.2399, -1.251, 0.3961), (-0.2784, -1.251, 0.3961), (-0.2784, -1.181, 0.3961), (-0.2399, -1.181, 0.3961), (-0.2399, -1.251, 0.3961), (-0.2784, -1.181, 0.3961), (-0.2228, -1.251, 0.3663), (-0.2399, -1.251, 0.3365), (-0.2784, -1.251, 0.3365), (-0.2399, -1.251, 0.3961), (-0.2228, -1.251, 0.3663), (-0.2784, -1.251, 0.3365), (-0.2784, -1.251, 0.3961), (-0.2399, -1.251, 0.3961), (-0.2784, -1.251, 0.3365), (-0.2955, -1.251, 0.3663), (-0.2784, -1.251, 0.3961), (-0.2784, -1.251, 0.3365), (-0.2228, -1.181, 0.3663), (-0.2399, -1.181, 0.3961), (-0.2784, -1.181, 0.3961), (-0.2399, -1.181, 0.3365), (-0.2228, -1.181, 0.3663), (-0.2784, -1.181, 0.3961), (-0.2784, -1.181, 0.3365), (-0.2399, -1.181, 0.3365), (-0.2784, -1.181, 0.3961), (-0.2955, -1.181, 0.3663), (-0.2784, -1.181, 0.3365), (-0.2784, -1.181, 0.3961), (0.307, -1.181, 0.3663), (0.307, -1.251, 0.3663), (0.2857, -1.251, 0.3961), (0.2857, -1.181, 0.3961), (0.307, -1.181, 0.3663), (0.2857, -1.251, 0.3961), (0.2857, -1.181, 0.3365), (0.2857, -1.251, 0.3365), (0.307, -1.251, 0.3663), (0.307, -1.181, 0.3663), (0.2857, -1.181, 0.3365), (0.307, -1.251, 0.3663), (0.2472, -1.181, 0.3365), (0.2472, -1.251, 0.3365), (0.2857, -1.251, 0.3365), (0.2857, -1.181, 0.3365), (0.2472, -1.181, 0.3365), (0.2857, -1.251, 0.3365), (0.2301, -1.181, 0.3663), (0.2301, -1.251, 0.3663), (0.2472, -1.251, 0.3365), (0.2472, -1.181, 0.3365), (0.2301, -1.181, 0.3663), (0.2472, -1.251, 0.3365), (0.2472, -1.181, 0.3961), (0.2472, -1.251, 0.3961), (0.2301, -1.251, 0.3663), (0.2301, -1.181, 0.3663), (0.2472, -1.181, 0.3961), (0.2301, -1.251, 0.3663), (0.2857, -1.181, 0.3961), (0.2857, -1.251, 0.3961), (0.2472, -1.251, 0.3961), (0.2472, -1.181, 0.3961), (0.2857, -1.181, 0.3961), (0.2472, -1.251, 0.3961), (0.2301, -1.251, 0.3663), (0.2472, -1.251, 0.3961), (0.2857, -1.251, 0.3961), (0.2472, -1.251, 0.3365), (0.2301, -1.251, 0.3663), (0.2857, -1.251, 0.3961), (0.2857, -1.251, 0.3365), (0.2472, -1.251, 0.3365), (0.2857, -1.251, 0.3961), (0.307, -1.251, 0.3663), (0.2857, -1.251, 0.3365), (0.2857, -1.251, 0.3961), (0.2301, -1.181, 0.3663), (0.2472, -1.181, 0.3365), (0.2857, -1.181, 0.3365), (0.2472, -1.181, 0.3961), (0.2301, -1.181, 0.3663), (0.2857, -1.181, 0.3365), (0.2857, -1.181, 0.3961), (0.2472, -1.181, 0.3961), (0.2857, -1.181, 0.3365), (0.307, -1.181, 0.3663), (0.2857, -1.181, 0.3961), (0.2857, -1.181, 0.3365), (-0.5177, -1.151, 0.4339), (-0.5262, -1.14, 0.4041), (-0.4877, -1.14, 0.4041), (-0.492, -1.151, 0.4339), (-0.5177, -1.151, 0.4339), (-0.4877, -1.14, 0.4041), (-0.5177, -1.181, 0.4339), (-0.5262, -1.171, 0.3882), (-0.5262, -1.14, 0.4041), (-0.5177, -1.151, 0.4339), (-0.5177, -1.181, 0.4339), (-0.5262, -1.14, 0.4041), (-0.492, -1.181, 0.4339), (-0.4877, -1.171, 0.3882), (-0.5262, -1.171, 0.3882), (-0.5177, -1.181, 0.4339), (-0.492, -1.181, 0.4339), (-0.5262, -1.171, 0.3882), (-0.492, -1.151, 0.4339), (-0.4877, -1.14, 0.4041), (-0.4877, -1.171, 0.3882), (-0.492, -1.181, 0.4339), (-0.492, -1.151, 0.4339), (-0.4877, -1.171, 0.3882), (-0.492, -1.151, 0.4339), (-0.492, -1.181, 0.4339), (-0.5177, -1.181, 0.4339), (-0.5177, -1.151, 0.4339), (-0.492, -1.151, 0.4339), (-0.5177, -1.181, 0.4339), (0.5036, -1.151, 0.4339), (0.495, -1.14, 0.4041), (0.5335, -1.14, 0.4041), (0.5249, -1.151, 0.4339), (0.5036, -1.151, 0.4339), (0.5335, -1.14, 0.4041), (0.5249, -1.151, 0.4339), (0.5335, -1.14, 0.4041), (0.5335, -1.171, 0.3882), (0.5249, -1.181, 0.4339), (0.5249, -1.151, 0.4339), (0.5335, -1.171, 0.3882), (0.495, -1.171, 0.3882), (0.5036, -1.181, 0.4339), (0.5249, -1.181, 0.4339), (0.5335, -1.171, 0.3882), (0.495, -1.171, 0.3882), (0.5249, -1.181, 0.4339), (0.5036, -1.181, 0.4339), (0.495, -1.171, 0.3882), (0.495, -1.14, 0.4041), (0.5036, -1.151, 0.4339), (0.5036, -1.181, 0.4339), (0.495, -1.14, 0.4041), (0.5249, -1.181, 0.4339), (0.5036, -1.181, 0.4339), (0.5036, -1.151, 0.4339), (0.5249, -1.151, 0.4339), (0.5249, -1.181, 0.4339), (0.5036, -1.151, 0.4339), (-0.2271, -1.181, 0.3703), (-0.2912, -1.181, 0.3703), (-0.2912, -1.201, 0.4021), (-0.2271, -1.201, 0.4021), (-0.2271, -1.181, 0.3703), (-0.2912, -1.201, 0.4021), (-0.2912, -1.201, 0.4021), (-0.2912, -1.181, 0.3703), (-0.2912, -1.151, 0.4021), (-0.2912, -1.201, 0.4021), (-0.2912, -1.151, 0.4021), (-0.2271, -1.151, 0.4021), (-0.2271, -1.201, 0.4021), (-0.2912, -1.201, 0.4021), (-0.2271, -1.151, 0.4021), (-0.2271, -1.201, 0.4021), (-0.2271, -1.151, 0.4021), (-0.2271, -1.181, 0.3703), (0.2985, -1.201, 0.4021), (0.2985, -1.181, 0.3703), (0.2344, -1.181, 0.3703), (0.2344, -1.201, 0.4021), (0.2985, -1.201, 0.4021), (0.2344, -1.181, 0.3703), (0.2985, -1.201, 0.4021), (0.2985, -1.151, 0.4021), (0.2985, -1.181, 0.3703), (0.2344, -1.151, 0.4021), (0.2985, -1.151, 0.4021), (0.2985, -1.201, 0.4021), (0.2344, -1.201, 0.4021), (0.2344, -1.151, 0.4021), (0.2985, -1.201, 0.4021), (0.2344, -1.201, 0.4021), (0.2344, -1.181, 0.3703), (0.2344, -1.151, 0.4021), (-0.3211, -1.241, 0.3206), (-0.3211, -1.201, 0.3464), (0.3327, -1.201, 0.3464), (0.3327, -1.241, 0.3206), (-0.3211, -1.241, 0.3206), (0.3327, -1.201, 0.3464), (-0.3211, -1.201, 0.3464), (-0.3211, -1.241, 0.3206), (-0.3211, -1.231, 0.3981), (-0.3211, -1.13, 0.3961), (-0.3211, -1.201, 0.3464), (-0.3211, -1.231, 0.3981), (-0.3211, -1.13, 0.408), (-0.3211, -1.13, 0.3961), (-0.3211, -1.231, 0.3981), (0.3327, -1.13, 0.408), (0.3327, -1.13, 0.3961), (-0.3211, -1.13, 0.3961), (-0.3211, -1.13, 0.408), (0.3327, -1.13, 0.408), (-0.3211, -1.13, 0.3961), (0.5506, -0.5351, 0.4617), (0.5506, -0.5351, 0.3524), (0.5506, -1.231, 0.3981), (0.5506, -1.13, 0.408), (0.5506, -0.5351, 0.4617), (0.5506, -1.231, 0.3981), (0.5506, -0.5351, 0.3524), (0.5506, -0.5351, 0.4617), (0.5506, 1.271, 0.5014), (0.5506, 1.271, 0.3524), (0.5506, -0.5351, 0.3524), (0.5506, 1.271, 0.5014), (-0.539, -0.5351, 0.4617), (-0.539, -0.5351, 0.3524), (-0.539, 1.271, 0.3524), (-0.539, 1.271, 0.5014), (-0.539, -0.5351, 0.4617), (-0.539, 1.271, 0.3524), (-0.539, -0.5351, 0.3524), (-0.539, -0.5351, 0.4617), (-0.539, -1.13, 0.408), (-0.539, -1.231, 0.3981), (-0.539, -0.5351, 0.3524), (-0.539, -1.13, 0.408), (-0.3211, 1.18, 0.1596), (-0.3211, 0.8877, -0.005312), (-0.3211, -0.5351, -0.005312), (-0.3211, -0.5351, 0.1676), (-0.3211, 1.18, 0.1596), (-0.3211, -0.5351, -0.005312), (-0.3211, -0.5351, 0.1676), (-0.3211, -0.5351, -0.005312), (-0.3211, -0.9084, -0.005312), (-0.3211, -0.9589, 0.1676), (-0.3211, -0.5351, 0.1676), (-0.3211, -0.9084, -0.005312), (0.3284, -0.5351, -0.005311), (0.3284, 0.8877, -0.005311), (0.3284, 1.18, 0.1596), (0.3284, -0.5351, 0.1676), (0.3284, -0.5351, -0.005311), (0.3284, 1.18, 0.1596), (0.3327, -0.9589, 0.1676), (0.3284, -0.9084, -0.005311), (0.3284, -0.5351, -0.005311), (0.3284, -0.5351, 0.1676), (0.3327, -0.9589, 0.1676), (0.3284, -0.5351, -0.005311), (-0.3211, -0.5351, 0.1676), (0.3284, -0.5351, 0.1676), (0.3284, 1.18, 0.1596), (-0.3211, 1.18, 0.1596), (-0.3211, -0.5351, 0.1676), (0.3284, 1.18, 0.1596), (0.3284, -0.5351, 0.1676), (-0.3211, -0.5351, 0.1676), (-0.3211, -0.9589, 0.1676), (0.3327, -0.9589, 0.1676), (0.3284, -0.5351, 0.1676), (-0.3211, -0.9589, 0.1676), (-0.539, -0.5351, -0.005312), (-0.539, 0.8877, -0.005312), (-0.539, 1.18, 0.1596), (-0.539, -0.5351, 0.1676), (-0.539, -0.5351, -0.005312), (-0.539, 1.18, 0.1596), (-0.539, -0.9589, 0.1676), (-0.539, -0.9084, -0.005312), (-0.539, -0.5351, -0.005312), (-0.539, -0.5351, 0.1676), (-0.539, -0.9589, 0.1676), (-0.539, -0.5351, -0.005312), (0.5506, 1.18, 0.1596), (0.5506, 0.8877, -0.005311), (0.5506, -0.5351, -0.005311), (0.5506, -0.5351, 0.1676), (0.5506, 1.18, 0.1596), (0.5506, -0.5351, -0.005311), (0.5506, -0.5351, 0.1676), (0.5506, -0.5351, -0.005311), (0.5506, -0.9084, -0.005311), (0.5506, -0.9589, 0.1676), (0.5506, -0.5351, 0.1676), (0.5506, -0.9084, -0.005311), (-0.539, -0.5351, -0.005312), (-0.3211, -0.5351, -0.005312), (-0.3211, 0.8877, -0.005312), (-0.539, 0.8877, -0.005312), (-0.539, -0.5351, -0.005312), (-0.3211, 0.8877, -0.005312), (-0.3211, -0.5351, -0.005312), (-0.539, -0.5351, -0.005312), (-0.539, -0.9084, -0.005312), (-0.3211, -0.9084, -0.005312), (-0.3211, -0.5351, -0.005312), (-0.539, -0.9084, -0.005312), (0.3284, -0.5351, -0.005311), (0.5506, -0.5351, -0.005311), (0.5506, 0.8877, -0.005311), (0.3284, 0.8877, -0.005311), (0.3284, -0.5351, -0.005311), (0.5506, 0.8877, -0.005311), (0.5506, -0.5351, -0.005311), (0.3284, -0.5351, -0.005311), (0.3284, -0.9084, -0.005311), (0.5506, -0.9084, -0.005311), (0.5506, -0.5351, -0.005311), (0.3284, -0.9084, -0.005311), (-0.539, 1.18, 0.1596), (-0.539, 1.241, 0.2351), (-0.539, 1.271, 0.3524), (-0.539, -0.5351, 0.1676), (-0.539, 1.18, 0.1596), (-0.539, 1.271, 0.3524), (-0.539, -0.5351, 0.3524), (-0.539, -0.5351, 0.1676), (-0.539, 1.271, 0.3524), (0.5506, 1.241, 0.2351), (0.5506, 1.18, 0.1596), (0.5506, -0.5351, 0.1676), (0.5506, 1.271, 0.3524), (0.5506, 1.241, 0.2351), (0.5506, -0.5351, 0.1676), (0.5506, -0.5351, 0.3524), (0.5506, 1.271, 0.3524), (0.5506, -0.5351, 0.1676), (-0.539, -0.5351, 0.4617), (-0.539, 1.271, 0.5014), (0.5506, 1.271, 0.5014), (0.5506, -0.5351, 0.4617), (-0.539, -0.5351, 0.4617), (0.5506, 1.271, 0.5014), (0.5506, -0.5351, 0.4617), (0.5506, -1.13, 0.408), (-0.539, -1.13, 0.408), (-0.539, -0.5351, 0.4617), (0.5506, -0.5351, 0.4617), (-0.539, -1.13, 0.408), (0.5506, 1.271, 0.3524), (0.5506, 1.271, 0.5014), (0.3284, 1.271, 0.5014), (0.3284, 1.271, 0.3524), (0.5506, 1.271, 0.3524), (0.3284, 1.271, 0.5014), (-0.3211, -1.201, 0.3464), (-0.3211, -1.13, 0.3961), (0.3327, -1.13, 0.3961), (0.3327, -1.201, 0.3464), (-0.3211, -1.201, 0.3464), (0.3327, -1.13, 0.3961), (-0.3211, 1.271, 0.3524), (-0.3211, 1.271, 0.5014), (-0.539, 1.271, 0.5014), (-0.539, 1.271, 0.3524), (-0.3211, 1.271, 0.3524), (-0.539, 1.271, 0.5014), (0.3284, 1.271, 0.3524), (0.3284, 1.271, 0.5014), (-0.3211, 1.271, 0.5014), (-0.3211, 1.271, 0.3524), (0.3284, 1.271, 0.3524), (-0.3211, 1.271, 0.5014), (-0.3211, -1.231, 0.2272), (-0.3211, -0.9589, 0.1676), (-0.3211, -0.9084, -0.005312), (0.3327, -1.231, 0.2272), (0.3327, -0.9589, 0.1676), (-0.3211, -0.9589, 0.1676), (-0.3211, -1.231, 0.2272), (0.3327, -1.231, 0.2272), (-0.3211, -0.9589, 0.1676), (-0.3211, 1.18, 0.1596), (0.3284, 1.18, 0.1596), (0.3284, 1.241, 0.2351), (-0.3211, 1.241, 0.2351), (-0.3211, 1.18, 0.1596), (0.3284, 1.241, 0.2351), (-0.539, -0.9589, 0.1676), (-0.539, -1.231, 0.2272), (-0.539, -0.9084, -0.005312), (-0.3211, -1.302, 0.3285), (-0.539, -1.302, 0.3285), (-0.539, -1.251, 0.3961), (-0.3211, -1.292, 0.3524), (-0.3211, -1.302, 0.3285), (-0.539, -1.251, 0.3961), (-0.3211, 1.271, 0.3524), (-0.539, 1.271, 0.3524), (-0.539, 1.241, 0.2351), (-0.3211, 1.241, 0.2351), (-0.3211, 1.271, 0.3524), (-0.539, 1.241, 0.2351), (0.3284, 1.241, 0.2351), (0.5506, 1.241, 0.2351), (0.5506, 1.271, 0.3524), (0.3284, 1.271, 0.3524), (0.3284, 1.241, 0.2351), (0.5506, 1.271, 0.3524), (-0.3211, 1.271, 0.3524), (-0.3211, 1.241, 0.2351), (0.3284, 1.241, 0.2351), (0.3284, 1.271, 0.3524), (-0.3211, 1.271, 0.3524), (0.3284, 1.241, 0.2351), (-0.3211, -1.231, 0.2272), (-0.3211, -0.9084, -0.005312), (-0.539, -0.9084, -0.005312), (-0.539, -1.231, 0.2272), (-0.3211, -1.231, 0.2272), (-0.539, -0.9084, -0.005312), (-0.3211, -1.231, 0.2272), (-0.3211, -1.272, 0.2968), (0.3327, -1.272, 0.2968), (0.3327, -1.231, 0.2272), (-0.3211, -1.231, 0.2272), (0.3327, -1.272, 0.2968)], [], [(2, 1, 0), (5, 4, 3), (8, 7, 6), (11, 10, 9), (14, 13, 12), (17, 16, 15), (20, 19, 18), (23, 22, 21), (26, 25, 24), (29, 28, 27), (32, 31, 30), (35, 34, 33), (38, 37, 36), (41, 40, 39), (44, 43, 42), (47, 46, 45), (50, 49, 48), (53, 52, 51), (56, 55, 54), (59, 58, 57), (62, 61, 60), (65, 64, 63), (68, 67, 66), (71, 70, 69), (74, 73, 72), (77, 76, 75), (80, 79, 78), (83, 82, 81), (86, 85, 84), (89, 88, 87), (92, 91, 90), (95, 94, 93), (98, 97, 96), (101, 100, 99), (104, 103, 102), (107, 106, 105), (110, 109, 108), (113, 112, 111), (116, 115, 114), (119, 118, 117), (122, 121, 120), (125, 124, 123), (128, 127, 126), (131, 130, 129), (134, 133, 132), (137, 136, 135), (140, 139, 138), (143, 142, 141), (146, 145, 144), (149, 148, 147), (152, 151, 150), (155, 154, 153), (158, 157, 156), (161, 160, 159), (164, 163, 162), (167, 166, 165), (170, 169, 168), (173, 172, 171), (176, 175, 174), (179, 178, 177), (182, 181, 180), (185, 184, 183), (188, 187, 186), (191, 190, 189), (194, 193, 192), (197, 196, 195), (200, 199, 198), (203, 202, 201), (206, 205, 204), (209, 208, 207), (212, 211, 210), (215, 214, 213), (218, 217, 216), (221, 220, 219), (224, 223, 222), (227, 226, 225), (230, 229, 228), (233, 232, 231), (236, 235, 234), (239, 238, 237), (242, 241, 240), (245, 244, 243), (248, 247, 246), (251, 250, 249), (254, 253, 252), (257, 256, 255), (260, 259, 258), (263, 262, 261), (266, 265, 264), (269, 268, 267), (272, 271, 270), (275, 274, 273), (278, 277, 276), (281, 280, 279), (284, 283, 282), (287, 286, 285), (290, 289, 288), (293, 292, 291), (296, 295, 294), (299, 298, 297), (302, 301, 300), (305, 304, 303), (308, 307, 306), (311, 310, 309), (314, 313, 312), (317, 316, 315), (320, 319, 318), (323, 322, 321), (326, 325, 324), (329, 328, 327), (332, 331, 330), (335, 334, 333), (338, 337, 336), (341, 340, 339), (344, 343, 342), (347, 346, 345), (350, 349, 348), (353, 352, 351), (356, 355, 354), (359, 358, 357), (362, 361, 360), (365, 364, 363), (368, 367, 366), (371, 370, 369), (374, 373, 372), (377, 376, 375), (380, 379, 378), (383, 382, 381), (386, 385, 384), (389, 388, 387), (392, 391, 390), (395, 394, 393), (398, 397, 396), (401, 400, 399), (404, 403, 402), (407, 406, 405), (410, 409, 408), (413, 412, 411), (416, 415, 414), (419, 418, 417), (422, 421, 420), (425, 424, 423), (428, 427, 426), (431, 430, 429), (434, 433, 432), (437, 436, 435), (440, 439, 438), (443, 442, 441), (446, 445, 444), (449, 448, 447), (452, 451, 450), (455, 454, 453), (458, 457, 456), (461, 460, 459), (464, 463, 462), (467, 466, 465), (470, 469, 468), (473, 472, 471), (476, 475, 474), (479, 478, 477), (482, 481, 480), (485, 484, 483), (488, 487, 486), (491, 490, 489), (494, 493, 492), (497, 496, 495), (500, 499, 498), (503, 502, 501), (506, 505, 504), (509, 508, 507), (512, 511, 510), (515, 514, 513), (518, 517, 516), (521, 520, 519), (524, 523, 522), (527, 526, 525), (530, 529, 528), (533, 532, 531), (536, 535, 534), (539, 538, 537), (542, 541, 540), (545, 544, 543), (548, 547, 546), (551, 550, 549), (554, 553, 552), (557, 556, 555), (560, 559, 558), (563, 562, 561), (566, 565, 564), (569, 568, 567), (572, 571, 570), (575, 574, 573), (578, 577, 576), (581, 580, 579), (584, 583, 582), (587, 586, 585), (590, 589, 588), (593, 592, 591), (596, 595, 594), (599, 598, 597), (602, 601, 600), (605, 604, 603), (608, 607, 606), (611, 610, 609), (614, 613, 612), (617, 616, 615), (620, 619, 618), (623, 622, 621), (626, 625, 624), (629, 628, 627), (632, 631, 630), (635, 634, 633)])
_uv = me_gr_hull.uv_layers.new(name='UV_Hull')
_uv.uv.foreach_set('vector', [0.5469, 0.02344, 0.5469, 0.01562, 0.6016, 0.01562, 0.5469, 0.04688, 0.5469, 0.02344, 0.6016, 0.01562, 0.5469, 0.04688, 0.6016, 0.01562, 0.6016, 0.02344, 0.5469, 0.04688, 0.6016, 0.02344, 0.6055, 0.04688, 0.5469, 0.02344, 0.5469, 0.01953, 0.5469, 0.007813, 0.5469, 0.02344, 0.5469, 0.007813, 0.5469, 0.01562, 0.5469, 0.007813, 0.6016, 0.01562, 0.5469, 0.01562, 0.5469, 0.01172, 0.5469, 0.003906, 0.5469, 0.007813, 0.5469, 0.01172, 0.5469, 0.007813, 0.5469, 0.01953, 0.6016, 0.01172, 0.6016, 0.003906, 0.5469, 0.003906, 0.6016, 0.01172, 0.5469, 0.003906, 0.5469, 0.01172, 0.6016, 0.02344, 0.6016, 0.01562, 0.6016, 0.003906, 0.6016, 0.02344, 0.6016, 0.003906, 0.6016, 0.01172, 0.2461, 0.6602, 0.3086, 0.6602, 0.3086, 0.668, 0.2461, 0.6602, 0.3086, 0.668, 0.2461, 0.668, 0.5469, 0.03125, 0.5469, 0.01953, 0.5469, 0.02344, 0.5469, 0.04688, 0.5469, 0.03125, 0.5469, 0.02344, 0.5469, 0.04688, 0.5469, 0.02344, 0.5469, 0.04688, 0.1094, 0.8516, 0.125, 0.7812, 0.01562, 0.8789, 0.01562, 0.8789, 0.125, 0.7812, 0.1094, 0.8516, 0.5469, 0.003906, 0.6016, 0.003906, 0.6016, 0.01562, 0.5469, 0.003906, 0.6016, 0.01562, 0.5469, 0.007813, 0.2461, 0.6602, 0.2461, 0.5742, 0.3086, 0.5742, 0.2461, 0.6602, 0.3086, 0.5742, 0.3086, 0.6602, 0.3203, 0.02344, 0.3203, 0.01562, 0.375, 0.01562, 0.3203, 0.02344, 0.375, 0.01562, 0.375, 0.02344, 0.3203, 0.02344, 0.375, 0.02344, 0.375, 0.04688, 0.3203, 0.02344, 0.375, 0.04688, 0.3203, 0.04688, 0.375, 0.007813, 0.375, 0.01953, 0.375, 0.02344, 0.375, 0.007813, 0.375, 0.02344, 0.375, 0.01562, 0.3203, 0.01562, 0.375, 0.007813, 0.375, 0.01562, 0.0625, 0.01953, 0.0625, 0.09375, 0.003906, 0.09375, 0.0625, 0.01953, 0.003906, 0.09375, 0.003906, 0.01953, 0.2461, 0.7031, 0.2461, 0.6836, 0.3086, 0.6836, 0.2461, 0.7031, 0.3086, 0.6836, 0.3086, 0.7031, 0.003906, 0.7031, 0.003906, 0.6836, 0.0625, 0.6836, 0.003906, 0.7031, 0.0625, 0.6836, 0.0625, 0.7031, 0.3086, 0.01953, 0.3086, 0.09375, 0.2461, 0.09375, 0.3086, 0.01953, 0.2461, 0.09375, 0.2461, 0.01953, 0.3047, 0.7227, 0.2422, 0.7227, 0.2422, 0.6836, 0.3047, 0.7227, 0.2422, 0.6836, 0.3047, 0.6836, 0.06641, 0.6836, 0.06641, 0.7227, 0.003906, 0.7227, 0.06641, 0.6836, 0.003906, 0.7227, 0.003906, 0.6836, 0.375, 0.007813, 0.375, 0.003906, 0.375, 0.01172, 0.375, 0.007813, 0.375, 0.01172, 0.375, 0.01953, 0.375, 0.003906, 0.3203, 0.003906, 0.3203, 0.01172, 0.375, 0.003906, 0.3203, 0.01172, 0.375, 0.01172, 0.3203, 0.003906, 0.3203, 0.01562, 0.3203, 0.02344, 0.3203, 0.003906, 0.3203, 0.02344, 0.3203, 0.01172, 0.2539, 0.9297, 0.2539, 0.8516, 0.1094, 0.8516, 0.2539, 0.9297, 0.1094, 0.8516, 0.01562, 0.8789, 0.2539, 0.9297, 0.01562, 0.8789, 0.003906, 0.9062, 0.003906, 0.9062, 0.01562, 0.8789, 0.1094, 0.8516, 0.003906, 0.9062, 0.1094, 0.8516, 0.2539, 0.8516, 0.003906, 0.9062, 0.2539, 0.8516, 0.2539, 0.9297, 0.003906, 0.6719, 0.003906, 0.6602, 0.0625, 0.6602, 0.003906, 0.6719, 0.0625, 0.6602, 0.0625, 0.668, 0.2539, 0.9297, 0.003906, 0.9062, 0.01562, 0.9492, 0.003906, 0.9062, 0.2539, 0.9297, 0.01562, 0.9492, 0.5469, 0.01172, 0.5469, 0.01953, 0.375, 0.01953, 0.5469, 0.01172, 0.375, 0.01953, 0.375, 0.01172, 0.3828, 0.03516, 0.3828, 0.01562, 0.3867, 0.01562, 0.3828, 0.03516, 0.3867, 0.01562, 0.3867, 0.03516, 0.3867, 0.03516, 0.3867, 0.01562, 0.3828, 0.01562, 0.3867, 0.03516, 0.3828, 0.01562, 0.3828, 0.03516, 0.3984, 0.03516, 0.3984, 0.01562, 0.3867, 0.01562, 0.3984, 0.03516, 0.3867, 0.01562, 0.3867, 0.03516, 0.4023, 0.03516, 0.4023, 0.01562, 0.3984, 0.01562, 0.4023, 0.03516, 0.3984, 0.01562, 0.3984, 0.03516, 0.3984, 0.03516, 0.3984, 0.01562, 0.4023, 0.01562, 0.3984, 0.03516, 0.4023, 0.01562, 0.4023, 0.03516, 0.3867, 0.03516, 0.3867, 0.01562, 0.3984, 0.01562, 0.3867, 0.03516, 0.3984, 0.01562, 0.3984, 0.03516, 0.8906, 0.9531, 0.8984, 0.9531, 0.8984, 0.9688, 0.8906, 0.9531, 0.8984, 0.9688, 0.8984, 0.9844, 0.8906, 0.9531, 0.8984, 0.9844, 0.8906, 0.9844, 0.8906, 0.9531, 0.8906, 0.9844, 0.8906, 0.9688, 0.3867, 0.03516, 0.3984, 0.03516, 0.4023, 0.03516, 0.3867, 0.03516, 0.4023, 0.03516, 0.3984, 0.03516, 0.3867, 0.03516, 0.3984, 0.03516, 0.3867, 0.03516, 0.3867, 0.03516, 0.3867, 0.03516, 0.3828, 0.03516, 0.5352, 0.01562, 0.5391, 0.01562, 0.5391, 0.03516, 0.5352, 0.01562, 0.5391, 0.03516, 0.5352, 0.03516, 0.5391, 0.01562, 0.5352, 0.01562, 0.5352, 0.03516, 0.5391, 0.01562, 0.5352, 0.03516, 0.5391, 0.03516, 0.5352, 0.01562, 0.5234, 0.01562, 0.5234, 0.03516, 0.5352, 0.01562, 0.5234, 0.03516, 0.5352, 0.03516, 0.5234, 0.01562, 0.5195, 0.01562, 0.5195, 0.03516, 0.5234, 0.01562, 0.5195, 0.03516, 0.5234, 0.03516, 0.5195, 0.01562, 0.5234, 0.01562, 0.5234, 0.03516, 0.5195, 0.01562, 0.5234, 0.03516, 0.5195, 0.03516, 0.5234, 0.01562, 0.5352, 0.01562, 0.5352, 0.03516, 0.5234, 0.01562, 0.5352, 0.03516, 0.5234, 0.03516, 0.9844, 0.9844, 0.9766, 0.9844, 0.9766, 0.9688, 0.9844, 0.9844, 0.9766, 0.9688, 0.9766, 0.9531, 0.9844, 0.9844, 0.9766, 0.9531, 0.9844, 0.9531, 0.9844, 0.9844, 0.9844, 0.9531, 0.9883, 0.9688, 0.5352, 0.03516, 0.5234, 0.03516, 0.5195, 0.03516, 0.5352, 0.03516, 0.5195, 0.03516, 0.5234, 0.03516, 0.5352, 0.03516, 0.5234, 0.03516, 0.5352, 0.03516, 0.5352, 0.03516, 0.5352, 0.03516, 0.5391, 0.03516, 0.04688, 0.9531, 0.04688, 0.9531, 0.04297, 0.9648, 0.04688, 0.9531, 0.04297, 0.9648, 0.04297, 0.9648, 0.04688, 0.9531, 0.03516, 0.9453, 0.03516, 0.9648, 0.04688, 0.9531, 0.03516, 0.9648, 0.04297, 0.9648, 0.8906, 0.8867, 0.8906, 0.8867, 0.8906, 0.918, 0.8906, 0.8867, 0.8906, 0.918, 0.8906, 0.918, 0.03516, 0.9453, 0.04688, 0.9531, 0.04297, 0.9648, 0.03516, 0.9453, 0.04297, 0.9648, 0.03516, 0.9648, 0.3242, 0.03516, 0.332, 0.03516, 0.332, 0.04297, 0.3242, 0.03516, 0.332, 0.04297, 0.3242, 0.04297, 0.04688, 0.9531, 0.04688, 0.9531, 0.04297, 0.9648, 0.04688, 0.9531, 0.04297, 0.9648, 0.04297, 0.9648, 0.03516, 0.9453, 0.04688, 0.9531, 0.04297, 0.9648, 0.03516, 0.9453, 0.04297, 0.9648, 0.03516, 0.9648, 0.9883, 0.918, 0.9883, 0.918, 0.9883, 0.8867, 0.9883, 0.918, 0.9883, 0.8867, 0.9922, 0.8867, 0.04688, 0.9531, 0.03516, 0.9453, 0.03516, 0.9648, 0.04688, 0.9531, 0.03516, 0.9648, 0.04297, 0.9648, 0.5898, 0.04297, 0.5898, 0.03516, 0.5977, 0.03516, 0.5898, 0.04297, 0.5977, 0.03516, 0.5977, 0.04297, 0.3828, 0.02734, 0.3828, 0.03516, 0.3984, 0.03516, 0.3828, 0.02734, 0.3984, 0.03516, 0.3984, 0.02734, 0.3828, 0.04297, 0.3828, 0.03516, 0.3828, 0.02734, 0.3984, 0.04297, 0.3828, 0.04297, 0.3828, 0.02734, 0.3984, 0.04297, 0.3828, 0.02734, 0.3984, 0.02734, 0.3984, 0.03516, 0.3984, 0.04297, 0.3984, 0.02734, 0.5195, 0.03516, 0.5391, 0.03516, 0.5391, 0.02734, 0.5195, 0.03516, 0.5391, 0.02734, 0.5195, 0.02734, 0.5391, 0.03516, 0.5391, 0.04297, 0.5391, 0.02734, 0.5391, 0.02734, 0.5391, 0.04297, 0.5195, 0.04297, 0.5391, 0.02734, 0.5195, 0.04297, 0.5195, 0.02734, 0.5195, 0.04297, 0.5195, 0.03516, 0.5195, 0.02734, 0.5469, 0.03125, 0.375, 0.03125, 0.375, 0.01953, 0.5469, 0.03125, 0.375, 0.01953, 0.5469, 0.01953, 0.375, 0.02344, 0.375, 0.01953, 0.375, 0.03125, 0.375, 0.02344, 0.375, 0.03125, 0.375, 0.04688, 0.375, 0.02344, 0.375, 0.04688, 0.375, 0.04688, 0.375, 0.04688, 0.5469, 0.04688, 0.5469, 0.04688, 0.375, 0.04688, 0.5469, 0.04688, 0.375, 0.04688, 0.01562, 0.9492, 0.2539, 0.9297, 0.2539, 0.9766, 0.01562, 0.9492, 0.2539, 0.9766, 0.05078, 0.9531, 0.8711, 0.9961, 0.2539, 0.9766, 0.2539, 0.9297, 0.8711, 0.9961, 0.2539, 0.9297, 0.8672, 0.9297, 0.8672, 0.9297, 0.2539, 0.9297, 0.2539, 0.9766, 0.8672, 0.9297, 0.2539, 0.9766, 0.8711, 0.9961, 0.05078, 0.9531, 0.2539, 0.9766, 0.2539, 0.9297, 0.05078, 0.9531, 0.2539, 0.9297, 0.01562, 0.9492, 0.2539, 0.7812, 0.7383, 0.7812, 0.8359, 0.8516, 0.2539, 0.7812, 0.8359, 0.8516, 0.2539, 0.8516, 0.125, 0.7812, 0.2539, 0.7812, 0.2539, 0.8516, 0.125, 0.7812, 0.2539, 0.8516, 0.1094, 0.8516, 0.8359, 0.8516, 0.7383, 0.7812, 0.2539, 0.7812, 0.8359, 0.8516, 0.2539, 0.7812, 0.2539, 0.8516, 0.2539, 0.7812, 0.125, 0.7812, 0.1094, 0.8516, 0.2539, 0.7812, 0.1094, 0.8516, 0.2539, 0.8516, 0.2461, 0.01953, 0.2461, 0.4727, 0.0625, 0.4727, 0.2461, 0.01953, 0.0625, 0.4727, 0.0625, 0.01953, 0.0625, 0.5859, 0.0625, 0.4727, 0.2461, 0.4727, 0.0625, 0.5859, 0.2461, 0.4727, 0.2461, 0.5859, 0.8359, 0.8516, 0.7383, 0.7812, 0.2539, 0.7812, 0.8359, 0.8516, 0.2539, 0.7812, 0.2539, 0.8516, 0.2539, 0.7812, 0.125, 0.7812, 0.1094, 0.8516, 0.2539, 0.7812, 0.1094, 0.8516, 0.2539, 0.8516, 0.2539, 0.7812, 0.7383, 0.7812, 0.8359, 0.8516, 0.2539, 0.7812, 0.8359, 0.8516, 0.2539, 0.8516, 0.125, 0.7812, 0.2539, 0.7812, 0.2539, 0.8516, 0.125, 0.7812, 0.2539, 0.8516, 0.1094, 0.8516, 0.0625, 0.09375, 0.0625, 0.4727, 0.003906, 0.4727, 0.0625, 0.09375, 0.003906, 0.4727, 0.003906, 0.09375, 0.003906, 0.5742, 0.003906, 0.4727, 0.0625, 0.4727, 0.003906, 0.5742, 0.0625, 0.4727, 0.0625, 0.5742, 0.3086, 0.09375, 0.3086, 0.4727, 0.2461, 0.4727, 0.3086, 0.09375, 0.2461, 0.4727, 0.2461, 0.09375, 0.2461, 0.5742, 0.2461, 0.4727, 0.3086, 0.4727, 0.2461, 0.5742, 0.3086, 0.4727, 0.3086, 0.5742, 0.8672, 0.9297, 0.8555, 0.8828, 0.8359, 0.8516, 0.8672, 0.9297, 0.8359, 0.8516, 0.2539, 0.8516, 0.8672, 0.9297, 0.2539, 0.8516, 0.2539, 0.9297, 0.2539, 0.8516, 0.8359, 0.8516, 0.8555, 0.8828, 0.2539, 0.8516, 0.8555, 0.8828, 0.8672, 0.9297, 0.2539, 0.8516, 0.8672, 0.9297, 0.2539, 0.9297, 0.6016, 0.6719, 0.3203, 0.6719, 0.3203, 0.2031, 0.6016, 0.6719, 0.3203, 0.2031, 0.6055, 0.2031, 0.3203, 0.04688, 0.6055, 0.04688, 0.6055, 0.2031, 0.3203, 0.04688, 0.6055, 0.2031, 0.3203, 0.2031, 0.0625, 0.7656, 0.003906, 0.7656, 0.003906, 0.7305, 0.0625, 0.7656, 0.003906, 0.7305, 0.0625, 0.7305, 0.5469, 0.04688, 0.375, 0.04688, 0.375, 0.03125, 0.5469, 0.04688, 0.375, 0.03125, 0.5469, 0.03125, 0.3086, 0.7656, 0.2461, 0.7656, 0.2461, 0.7305, 0.3086, 0.7656, 0.2461, 0.7305, 0.3086, 0.7305, 0.2461, 0.7656, 0.0625, 0.7656, 0.0625, 0.7305, 0.2461, 0.7656, 0.0625, 0.7305, 0.2461, 0.7305, 0.125, 0.7812, 0.1094, 0.8516, 0.01562, 0.8789, 0.0625, 0.5859, 0.2461, 0.5859, 0.2461, 0.6602, 0.0625, 0.5859, 0.2461, 0.6602, 0.0625, 0.6602, 0.2461, 0.003906, 0.2461, 0.01953, 0.0625, 0.01953, 0.2461, 0.003906, 0.0625, 0.01953, 0.0625, 0.003906, 0.125, 0.7812, 0.01562, 0.8789, 0.1094, 0.8516, 0.3203, 0.01562, 0.3203, 0.003906, 0.375, 0.003906, 0.3203, 0.01562, 0.375, 0.003906, 0.375, 0.007813, 0.3086, 0.7031, 0.3086, 0.7305, 0.2461, 0.7305, 0.3086, 0.7031, 0.2461, 0.7305, 0.2461, 0.7031, 0.003906, 0.7305, 0.003906, 0.7031, 0.0625, 0.7031, 0.003906, 0.7305, 0.0625, 0.7031, 0.0625, 0.7305, 0.0625, 0.7031, 0.2461, 0.7031, 0.2461, 0.7305, 0.0625, 0.7031, 0.2461, 0.7305, 0.0625, 0.7305, 0.003906, 0.5742, 0.0625, 0.5742, 0.0625, 0.6602, 0.003906, 0.5742, 0.0625, 0.6602, 0.003906, 0.6602, 0.2461, 0.668, 0.0625, 0.668, 0.0625, 0.6602, 0.2461, 0.668, 0.0625, 0.6602, 0.2461, 0.6602])
me_gr_hull.materials.append(mat_gr_hull)
me_gr_hull.use_remesh_preserve_volume = False
me_gr_hull.use_remesh_preserve_attributes = False
me_gr_hull.use_mirror_vertex_groups = False
me_gr_hull.update()
me_gr_barrel = bpy.data.meshes.new('GR_Barrel')
me_gr_barrel.from_pydata([(0.0193, -0.9533, 0.5695), (0.03463, -0.9533, 0.617), (0.03463, -0.5762, 0.617), (0.0193, -0.5762, 0.5695), (0.0193, -0.9533, 0.5695), (0.03463, -0.5762, 0.617), (0.03315, -0.9722, 0.5502), (0.05739, -0.9722, 0.6245), (0.03463, -0.9533, 0.617), (0.0193, -0.9533, 0.5695), (0.03315, -0.9722, 0.5502), (0.03463, -0.9533, 0.617), (0.03315, -1.118, 0.5502), (0.05739, -1.118, 0.6245), (0.05739, -0.9722, 0.6245), (0.03315, -0.9722, 0.5502), (0.03315, -1.118, 0.5502), (0.05739, -0.9722, 0.6245), (0.0193, -1.132, 0.5695), (0.03463, -1.132, 0.617), (0.05739, -1.118, 0.6245), (0.03315, -1.118, 0.5502), (0.0193, -1.132, 0.5695), (0.05739, -1.118, 0.6245), (0.0193, -1.708, 0.5695), (0.03463, -1.708, 0.617), (0.03463, -1.132, 0.617), (0.0193, -1.132, 0.5695), (0.0193, -1.708, 0.5695), (0.03463, -1.132, 0.617), (0.01238, -1.717, 0.5793), (0.02276, -1.717, 0.6132), (0.03463, -1.708, 0.617), (0.0193, -1.708, 0.5695), (0.01238, -1.717, 0.5793), (0.03463, -1.708, 0.617), (0.01238, -1.778, 0.5793), (0.02276, -1.778, 0.6132), (0.02276, -1.717, 0.6132), (0.01238, -1.717, 0.5793), (0.01238, -1.778, 0.5793), (0.02276, -1.717, 0.6132), (0.01238, -1.778, 0.5793), (-0.005924, -1.778, 0.6038), (0.02276, -1.778, 0.6132), (-0.03016, -0.9533, 0.5695), (0.0193, -0.9533, 0.5695), (0.0193, -0.5762, 0.5695), (-0.03016, -0.5762, 0.5695), (-0.03016, -0.9533, 0.5695), (0.0193, -0.5762, 0.5695), (-0.0445, -0.9722, 0.5502), (0.03315, -0.9722, 0.5502), (0.0193, -0.9533, 0.5695), (-0.03016, -0.9533, 0.5695), (-0.0445, -0.9722, 0.5502), (0.0193, -0.9533, 0.5695), (-0.0445, -1.118, 0.5502), (0.03315, -1.118, 0.5502), (0.03315, -0.9722, 0.5502), (-0.0445, -0.9722, 0.5502), (-0.0445, -1.118, 0.5502), (0.03315, -0.9722, 0.5502), (-0.03016, -1.132, 0.5695), (0.0193, -1.132, 0.5695), (0.03315, -1.118, 0.5502), (-0.0445, -1.118, 0.5502), (-0.03016, -1.132, 0.5695), (0.03315, -1.118, 0.5502), (-0.03016, -1.708, 0.5695), (0.0193, -1.708, 0.5695), (0.0193, -1.132, 0.5695), (-0.03016, -1.132, 0.5695), (-0.03016, -1.708, 0.5695), (0.0193, -1.132, 0.5695), (-0.02373, -1.717, 0.5793), (0.01238, -1.717, 0.5793), (0.0193, -1.708, 0.5695), (-0.03016, -1.708, 0.5695), (-0.02373, -1.717, 0.5793), (0.0193, -1.708, 0.5695), (-0.02373, -1.778, 0.5793), (0.01238, -1.778, 0.5793), (0.01238, -1.717, 0.5793), (-0.02373, -1.717, 0.5793), (-0.02373, -1.778, 0.5793), (0.01238, -1.717, 0.5793), (-0.02373, -1.778, 0.5793), (-0.005924, -1.778, 0.6038), (0.01238, -1.778, 0.5793), (-0.04599, -0.9533, 0.617), (-0.03016, -0.9533, 0.5695), (-0.03016, -0.5762, 0.5695), (-0.04599, -0.5762, 0.617), (-0.04599, -0.9533, 0.617), (-0.03016, -0.5762, 0.5695), (-0.06874, -0.9722, 0.6245), (-0.0445, -0.9722, 0.5502), (-0.03016, -0.9533, 0.5695), (-0.04599, -0.9533, 0.617), (-0.06874, -0.9722, 0.6245), (-0.03016, -0.9533, 0.5695), (-0.06874, -1.118, 0.6245), (-0.0445, -1.118, 0.5502), (-0.0445, -0.9722, 0.5502), (-0.06874, -0.9722, 0.6245), (-0.06874, -1.118, 0.6245), (-0.0445, -0.9722, 0.5502), (-0.04599, -1.132, 0.617), (-0.03016, -1.132, 0.5695), (-0.0445, -1.118, 0.5502), (-0.06874, -1.118, 0.6245), (-0.04599, -1.132, 0.617), (-0.0445, -1.118, 0.5502), (-0.04599, -1.708, 0.617), (-0.03016, -1.708, 0.5695), (-0.03016, -1.132, 0.5695), (-0.04599, -1.132, 0.617), (-0.04599, -1.708, 0.617), (-0.03016, -1.132, 0.5695), (-0.03461, -1.717, 0.6132), (-0.02373, -1.717, 0.5793), (-0.03016, -1.708, 0.5695), (-0.04599, -1.708, 0.617), (-0.03461, -1.717, 0.6132), (-0.03016, -1.708, 0.5695), (-0.03461, -1.778, 0.6132), (-0.02373, -1.778, 0.5793), (-0.02373, -1.717, 0.5793), (-0.03461, -1.717, 0.6132), (-0.03461, -1.778, 0.6132), (-0.02373, -1.717, 0.5793), (-0.03461, -1.778, 0.6132), (-0.005924, -1.778, 0.6038), (-0.02373, -1.778, 0.5793), (-0.005924, -0.9533, 0.6461), (-0.04599, -0.9533, 0.617), (-0.04599, -0.5762, 0.617), (-0.005924, -0.5762, 0.6461), (-0.005924, -0.9533, 0.6461), (-0.04599, -0.5762, 0.617), (-0.005924, -0.9722, 0.6701), (-0.06874, -0.9722, 0.6245), (-0.04599, -0.9533, 0.617), (-0.005924, -0.9533, 0.6461), (-0.005924, -0.9722, 0.6701), (-0.04599, -0.9533, 0.617), (-0.005924, -1.118, 0.6701), (-0.06874, -1.118, 0.6245), (-0.06874, -0.9722, 0.6245), (-0.005924, -0.9722, 0.6701), (-0.005924, -1.118, 0.6701), (-0.06874, -0.9722, 0.6245), (-0.005924, -1.132, 0.6461), (-0.04599, -1.132, 0.617), (-0.06874, -1.118, 0.6245), (-0.005924, -1.118, 0.6701), (-0.005924, -1.132, 0.6461), (-0.06874, -1.118, 0.6245), (-0.005924, -1.708, 0.6461), (-0.04599, -1.708, 0.617), (-0.04599, -1.132, 0.617), (-0.005924, -1.132, 0.6461), (-0.005924, -1.708, 0.6461), (-0.04599, -1.132, 0.617), (-0.005924, -1.717, 0.6344), (-0.03461, -1.717, 0.6132), (-0.04599, -1.708, 0.617), (-0.005924, -1.708, 0.6461), (-0.005924, -1.717, 0.6344), (-0.04599, -1.708, 0.617), (-0.005924, -1.778, 0.6344), (-0.03461, -1.778, 0.6132), (-0.03461, -1.717, 0.6132), (-0.005924, -1.717, 0.6344), (-0.005924, -1.778, 0.6344), (-0.03461, -1.717, 0.6132), (-0.005924, -1.778, 0.6344), (-0.005924, -1.778, 0.6038), (-0.03461, -1.778, 0.6132), (0.03463, -0.9533, 0.617), (-0.005924, -0.9533, 0.6461), (-0.005924, -0.5762, 0.6461), (0.03463, -0.5762, 0.617), (0.03463, -0.9533, 0.617), (-0.005924, -0.5762, 0.6461), (0.05739, -0.9722, 0.6245), (-0.005924, -0.9722, 0.6701), (-0.005924, -0.9533, 0.6461), (0.03463, -0.9533, 0.617), (0.05739, -0.9722, 0.6245), (-0.005924, -0.9533, 0.6461), (0.05739, -1.118, 0.6245), (-0.005924, -1.118, 0.6701), (-0.005924, -0.9722, 0.6701), (0.05739, -0.9722, 0.6245), (0.05739, -1.118, 0.6245), (-0.005924, -0.9722, 0.6701), (0.03463, -1.132, 0.617), (-0.005924, -1.132, 0.6461), (-0.005924, -1.118, 0.6701), (0.05739, -1.118, 0.6245), (0.03463, -1.132, 0.617), (-0.005924, -1.118, 0.6701), (0.03463, -1.708, 0.617), (-0.005924, -1.708, 0.6461), (-0.005924, -1.132, 0.6461), (0.03463, -1.132, 0.617), (0.03463, -1.708, 0.617), (-0.005924, -1.132, 0.6461), (0.02276, -1.717, 0.6132), (-0.005924, -1.717, 0.6344), (-0.005924, -1.708, 0.6461), (0.03463, -1.708, 0.617), (0.02276, -1.717, 0.6132), (-0.005924, -1.708, 0.6461), (0.02276, -1.778, 0.6132), (-0.005924, -1.778, 0.6344), (-0.005924, -1.717, 0.6344), (0.02276, -1.717, 0.6132), (0.02276, -1.778, 0.6132), (-0.005924, -1.717, 0.6344), (0.02276, -1.778, 0.6132), (-0.005924, -1.778, 0.6038), (-0.005924, -1.778, 0.6344)], [], [(2, 1, 0), (5, 4, 3), (8, 7, 6), (11, 10, 9), (14, 13, 12), (17, 16, 15), (20, 19, 18), (23, 22, 21), (26, 25, 24), (29, 28, 27), (32, 31, 30), (35, 34, 33), (38, 37, 36), (41, 40, 39), (44, 43, 42), (47, 46, 45), (50, 49, 48), (53, 52, 51), (56, 55, 54), (59, 58, 57), (62, 61, 60), (65, 64, 63), (68, 67, 66), (71, 70, 69), (74, 73, 72), (77, 76, 75), (80, 79, 78), (83, 82, 81), (86, 85, 84), (89, 88, 87), (92, 91, 90), (95, 94, 93), (98, 97, 96), (101, 100, 99), (104, 103, 102), (107, 106, 105), (110, 109, 108), (113, 112, 111), (116, 115, 114), (119, 118, 117), (122, 121, 120), (125, 124, 123), (128, 127, 126), (131, 130, 129), (134, 133, 132), (137, 136, 135), (140, 139, 138), (143, 142, 141), (146, 145, 144), (149, 148, 147), (152, 151, 150), (155, 154, 153), (158, 157, 156), (161, 160, 159), (164, 163, 162), (167, 166, 165), (170, 169, 168), (173, 172, 171), (176, 175, 174), (179, 178, 177), (182, 181, 180), (185, 184, 183), (188, 187, 186), (191, 190, 189), (194, 193, 192), (197, 196, 195), (200, 199, 198), (203, 202, 201), (206, 205, 204), (209, 208, 207), (212, 211, 210), (215, 214, 213), (218, 217, 216), (221, 220, 219), (224, 223, 222)])
_uv = me_gr_barrel.uv_layers.new(name='UV_Barrel')
_uv.uv.foreach_set('vector', [0.9688, 0.4961, 0.9688, 0.3398, 0.9609, 0.3398, 0.9688, 0.4961, 0.9609, 0.3398, 0.9609, 0.4961, 0.9688, 0.3398, 0.9844, 0.332, 0.9688, 0.332, 0.9688, 0.3398, 0.9688, 0.332, 0.9609, 0.3398, 0.9844, 0.332, 0.9844, 0.2695, 0.9688, 0.2695, 0.9844, 0.332, 0.9688, 0.2695, 0.9688, 0.332, 0.9844, 0.2695, 0.9688, 0.2656, 0.9609, 0.2656, 0.9844, 0.2695, 0.9609, 0.2656, 0.9688, 0.2695, 0.9688, 0.2656, 0.9688, 0.03125, 0.9609, 0.03125, 0.9688, 0.2656, 0.9609, 0.03125, 0.9609, 0.2656, 0.9688, 0.03125, 0.9648, 0.02734, 0.957, 0.02734, 0.9688, 0.03125, 0.957, 0.02734, 0.9609, 0.03125, 0.9648, 0.02734, 0.9648, 0.003906, 0.957, 0.003906, 0.9648, 0.02734, 0.957, 0.003906, 0.957, 0.02734, 0.9648, 0.003906, 0.9453, 0.003906, 0.957, 0.003906, 0.9609, 0.4961, 0.9609, 0.3398, 0.9297, 0.3398, 0.9609, 0.4961, 0.9297, 0.3398, 0.9297, 0.4961, 0.9609, 0.3398, 0.9688, 0.332, 0.9219, 0.332, 0.9609, 0.3398, 0.9219, 0.332, 0.9297, 0.3398, 0.9688, 0.332, 0.9688, 0.2695, 0.9219, 0.2695, 0.9688, 0.332, 0.9219, 0.2695, 0.9219, 0.332, 0.9688, 0.2695, 0.9609, 0.2656, 0.9297, 0.2656, 0.9688, 0.2695, 0.9297, 0.2656, 0.9219, 0.2695, 0.9609, 0.2656, 0.9609, 0.03125, 0.9297, 0.03125, 0.9609, 0.2656, 0.9297, 0.03125, 0.9297, 0.2656, 0.9609, 0.03125, 0.957, 0.02734, 0.9375, 0.02734, 0.9609, 0.03125, 0.9375, 0.02734, 0.9297, 0.03125, 0.957, 0.02734, 0.957, 0.003906, 0.9375, 0.003906, 0.957, 0.02734, 0.9375, 0.003906, 0.9375, 0.02734, 0.957, 0.003906, 0.9453, 0.003906, 0.9375, 0.003906, 0.9297, 0.4961, 0.9297, 0.3398, 0.9219, 0.3398, 0.9297, 0.4961, 0.9219, 0.3398, 0.9219, 0.4961, 0.9297, 0.3398, 0.9219, 0.332, 0.9102, 0.332, 0.9297, 0.3398, 0.9102, 0.332, 0.9219, 0.3398, 0.9219, 0.332, 0.9219, 0.2695, 0.9102, 0.2695, 0.9219, 0.332, 0.9102, 0.2695, 0.9102, 0.332, 0.9219, 0.2695, 0.9297, 0.2656, 0.9219, 0.2656, 0.9219, 0.2695, 0.9219, 0.2656, 0.9102, 0.2695, 0.9297, 0.2656, 0.9297, 0.03125, 0.9219, 0.03125, 0.9297, 0.2656, 0.9219, 0.03125, 0.9219, 0.2656, 0.9297, 0.03125, 0.9375, 0.02734, 0.9297, 0.02734, 0.9297, 0.03125, 0.9297, 0.02734, 0.9219, 0.03125, 0.9375, 0.02734, 0.9375, 0.003906, 0.9297, 0.003906, 0.9375, 0.02734, 0.9297, 0.003906, 0.9297, 0.02734, 0.9375, 0.003906, 0.9453, 0.003906, 0.9297, 0.003906, 0.9219, 0.4961, 0.9219, 0.3398, 0.9453, 0.3398, 0.9219, 0.4961, 0.9453, 0.3398, 0.9453, 0.4961, 0.9219, 0.3398, 0.9102, 0.332, 0.9453, 0.332, 0.9219, 0.3398, 0.9453, 0.332, 0.9453, 0.3398, 0.9102, 0.332, 0.9102, 0.2695, 0.9453, 0.2695, 0.9102, 0.332, 0.9453, 0.2695, 0.9453, 0.332, 0.9102, 0.2695, 0.9219, 0.2656, 0.9453, 0.2656, 0.9102, 0.2695, 0.9453, 0.2656, 0.9453, 0.2695, 0.9219, 0.2656, 0.9219, 0.03125, 0.9453, 0.03125, 0.9219, 0.2656, 0.9453, 0.03125, 0.9453, 0.2656, 0.9219, 0.03125, 0.9297, 0.02734, 0.9453, 0.02734, 0.9219, 0.03125, 0.9453, 0.02734, 0.9453, 0.03125, 0.9297, 0.02734, 0.9297, 0.003906, 0.9453, 0.003906, 0.9297, 0.02734, 0.9453, 0.003906, 0.9453, 0.02734, 0.9297, 0.003906, 0.9453, 0.003906, 0.9453, 0.003906, 0.9453, 0.4961, 0.9453, 0.3398, 0.9688, 0.3398, 0.9453, 0.4961, 0.9688, 0.3398, 0.9688, 0.4961, 0.9453, 0.3398, 0.9453, 0.332, 0.9844, 0.332, 0.9453, 0.3398, 0.9844, 0.332, 0.9688, 0.3398, 0.9453, 0.332, 0.9453, 0.2695, 0.9844, 0.2695, 0.9453, 0.332, 0.9844, 0.2695, 0.9844, 0.332, 0.9453, 0.2695, 0.9453, 0.2656, 0.9688, 0.2656, 0.9453, 0.2695, 0.9688, 0.2656, 0.9844, 0.2695, 0.9453, 0.2656, 0.9453, 0.03125, 0.9688, 0.03125, 0.9453, 0.2656, 0.9688, 0.03125, 0.9688, 0.2656, 0.9453, 0.03125, 0.9453, 0.02734, 0.9648, 0.02734, 0.9453, 0.03125, 0.9648, 0.02734, 0.9688, 0.03125, 0.9453, 0.02734, 0.9453, 0.003906, 0.9648, 0.003906, 0.9453, 0.02734, 0.9648, 0.003906, 0.9648, 0.02734, 0.9453, 0.003906, 0.9453, 0.003906, 0.9648, 0.003906])
me_gr_barrel.materials.append(mat_gr_barrel)
me_gr_barrel.use_remesh_preserve_volume = False
me_gr_barrel.use_remesh_preserve_attributes = False
me_gr_barrel.use_mirror_vertex_groups = False
me_gr_barrel.update()

# ---- objects
ob_spot_roght = bpy.data.objects.new('Spot.Roght', light_spot_001)
ob_spot_left = bpy.data.objects.new('Spot.Left', light_spot)
ob_root = bpy.data.objects.new('Root', None)
ob_turret = bpy.data.objects.new('Turret', me_gr_turret)
ob_hull = bpy.data.objects.new('Hull', me_gr_hull)
ob_barrel = bpy.data.objects.new('Barrel', me_gr_barrel)
ob_lamp = bpy.data.objects.new('Lamp', light_lamp)
ob_camera = bpy.data.objects.new('Camera', cam_camera)

# ---- transforms, parenting, visibility, modifiers, constraints
ob_spot_roght.location = (-0.2597, -1.254, 0.3659)
ob_spot_roght.rotation_euler = (-1.571, -2.22e-16, 2.22e-16)
ob_spot_roght.lineart.crease_threshold = 0.0
ob_spot_left.location = (0.2671, -1.254, 0.3659)
ob_spot_left.rotation_euler = (-1.571, -2.22e-16, 2.22e-16)
ob_spot_left.lineart.crease_threshold = 0.0
ob_root.location = (0.0, 0.0, 0.0)
ob_root.empty_image_offset = (0.0, 0.0)
ob_root.lineart.crease_threshold = 0.0
ob_turret.parent = ob_root
ob_turret.location = (0.0, 0.0, 0.0)
ob_turret.lineart.crease_threshold = 0.0
ob_hull.parent = ob_root
ob_hull.location = (0.0, 0.0, 0.0)
ob_hull.lineart.crease_threshold = 0.0
ob_barrel.parent = ob_root
ob_barrel.location = (0.0, 0.0, 0.0)
ob_barrel.lineart.crease_threshold = 0.0
ob_lamp.location = (2.442, 3.765, 4.363)
ob_lamp.rotation_euler = (0.6503, 0.05522, 1.866)
ob_lamp.lock_rotations_4d = False
ob_lamp.empty_display_type = 'ARROWS'
ob_lamp.color = (0.0, 0.0, 0.0, 0.0)
ob_lamp.lineart.crease_threshold = 0.0
ob_camera.location = (2.203, -2.462, 1.947)
ob_camera.rotation_euler = (1.109, 0.01082, 0.8149)
ob_camera.lock_rotations_4d = False
ob_camera.empty_display_type = 'ARROWS'
ob_camera.color = (0.0, 0.0, 0.0, 0.0)
ob_camera.display_type = 'WIRE'
ob_camera.lineart.crease_threshold = 0.0

# ---- collection membership
col_collection_1.objects.link(ob_spot_roght)
col_collection_1.objects.link(ob_spot_left)
col_collection_1.objects.link(ob_root)
col_collection_1.objects.link(ob_turret)
col_collection_1.objects.link(ob_hull)
col_collection_1.objects.link(ob_barrel)
col_collection_1.objects.link(ob_lamp)
col_collection_1.objects.link(ob_camera)

# ---- scene / render settings (as saved in the file)
scene.camera = ob_camera
scene.frame_start = 1; scene.frame_end = 250; scene.frame_set(1)
scene.render.engine = 'BLENDER_EEVEE_NEXT'
scene.render.resolution_percentage = 50
scene.render.dither_intensity = 0.0
scene.cycles.use_denoising = False
scene.cycles.samples = 10
scene.cycles.sampling_pattern = 'TABULATED_SOBOL'
scene.cycles.light_sampling_threshold = 0.0
scene.cycles.use_adaptive_sampling = False
scene.cycles.use_light_tree = False
scene.cycles.blur_glossy = 0.0
scene.cycles.pixel_filter_type = 'GAUSSIAN'
scene.cycles.sample_clamp_indirect = 0.0
scene.view_settings.view_transform = 'Standard'
bpy.context.view_layer.update()
